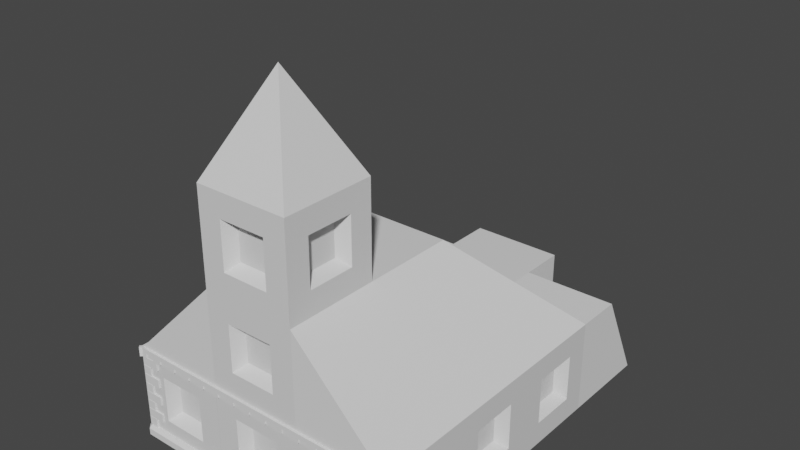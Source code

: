 # Source: Modular_Thinking.blend  (saved by Blender 3.0.41; exported with 4.5.12 LTS)
import bpy
from mathutils import Matrix  # noqa: F401  (used for matrix-valued properties, if any)

bpy.ops.wm.read_factory_settings(use_empty=True)
scene = bpy.context.scene
scene.name = 'Scene'

# ---- collections
col_collection = bpy.data.collections.new('Collection'); scene.collection.children.link(col_collection)
col_source = bpy.data.collections.new('Source'); scene.collection.children.link(col_source)

# ---- materials (node trees are filled in below, after node groups)
mat_material = bpy.data.materials.new('Material')
mat_material.alpha_threshold = 0.0
mat_material.use_transparent_shadow = False
mat_material.line_color = (0.0, 0.0, 0.0, 1.0)

# ---- material node trees
mat_material.use_nodes = True; mat_material.node_tree.nodes.clear()
_N = mat_material.node_tree.nodes; _L = mat_material.node_tree.links
n0 = _N.new('ShaderNodeOutputMaterial'); n0.name = 'Material Output'; n0.location = (300, 300)
n1 = _N.new('ShaderNodeBsdfPrincipled'); n1.name = 'Principled BSDF'; n1.location = (10, 300)
n1.distribution = 'GGX'
n1.subsurface_method = 'BURLEY'
n1.inputs[2].default_value = 0.4
n1.inputs[3].default_value = 1.45
n1.inputs[27].default_value = (0.0, 0.0, 0.0, 1.0)
n1.inputs[28].default_value = 1.0
_L.new(n1.outputs[0], n0.inputs[0])
n0.is_active_output = True

# ---- world
world_world = bpy.data.worlds.new('World'); scene.world = world_world
world_world.use_nodes = True; world_world.node_tree.nodes.clear()
_N = world_world.node_tree.nodes; _L = world_world.node_tree.links
n0 = _N.new('ShaderNodeOutputWorld'); n0.name = 'World Output'; n0.location = (300, 300)
n1 = _N.new('ShaderNodeBackground'); n1.name = 'Background'; n1.location = (10, 300)
n1.inputs[0].default_value = (0.05088, 0.05088, 0.05088, 1.0)
_L.new(n1.outputs[0], n0.inputs[0])
n0.is_active_output = True
world_world.color = (0.05088, 0.05088, 0.05088)
world_world.use_sun_shadow = False
world_world.sun_shadow_jitter_overblur = 0.0

# ---- meshes
me_cube_005 = bpy.data.meshes.new('Cube.005')
me_cube_005.from_pydata([(1.0, 1.0, 2.0), (1.0, 1.0, 0.0), (1.0, -1.0, 2.0), (1.0, -1.0, 0.0), (1.0, 0.5, 0.5), (1.0, 0.5, 1.5), (1.0, -0.5, 1.5), (1.0, -0.5, 0.5), (1.0, 0.5, 1.5), (1.0, 0.5, 0.5), (1.0, -0.5, 0.5), (1.0, -0.5, 1.5), (0.7596, 0.3448, 1.345), (0.7596, 0.3448, 0.6552), (0.7596, -0.3448, 0.6552), (0.7596, -0.3448, 1.345)], [], [(4, 5, 8, 9), (1, 0, 5, 4), (0, 2, 6, 5), (2, 3, 7, 6), (3, 1, 4, 7), (7, 4, 9, 10), (5, 6, 11, 8), (6, 7, 10, 11), (13, 12, 15, 14), (9, 8, 12, 13), (10, 9, 13, 14), (8, 11, 15, 12), (11, 10, 14, 15)])
_uv = me_cube_005.uv_layers.new(name='UVMap')
_uv.uv.foreach_set('vector', [0.4375, 0.5625, 0.5625, 0.5625, 0.5625, 0.5625, 0.4375, 0.5625, 0.375, 0.5, 0.625, 0.5, 0.5625, 0.5625, 0.4375, 0.5625, 0.625, 0.5, 0.625, 0.75, 0.5625, 0.6875, 0.5625, 0.5625, 0.625, 0.75, 0.375, 0.75, 0.4375, 0.6875, 0.5625, 0.6875, 0.375, 0.75, 0.375, 0.5, 0.4375, 0.5625, 0.4375, 0.6875, 0.4375, 0.6875, 0.4375, 0.5625, 0.4375, 0.5625, 0.4375, 0.6875, 0.5625, 0.5625, 0.5625, 0.6875, 0.5625, 0.6875, 0.5625, 0.5625, 0.5625, 0.6875, 0.4375, 0.6875, 0.4375, 0.6875, 0.5625, 0.6875, 0.4375, 0.5625, 0.5625, 0.5625, 0.5625, 0.6875, 0.4375, 0.6875, 0.4375, 0.5625, 0.5625, 0.5625, 0.5625, 0.5625, 0.4375, 0.5625, 0.4375, 0.6875, 0.4375, 0.5625, 0.4375, 0.5625, 0.4375, 0.6875, 0.5625, 0.5625, 0.5625, 0.6875, 0.5625, 0.6875, 0.5625, 0.5625, 0.5625, 0.6875, 0.4375, 0.6875, 0.4375, 0.6875, 0.5625, 0.6875])
me_cube_005.materials.append(mat_material)
me_cube_005.use_remesh_preserve_volume = False
me_cube_005.use_remesh_preserve_attributes = False
me_cube_005.use_mirror_vertex_groups = False
me_cube_005.update()
me_cube_003 = bpy.data.meshes.new('Cube.003')
me_cube_003.from_pydata([(0.0, 0.0, 2.0), (1.0, 1.0, 0.0), (1.0, -1.0, 0.0), (-1.0, 1.0, 0.0), (-1.0, -1.0, 0.0)], [], [(2, 0, 4), (4, 0, 3), (1, 0, 2), (3, 0, 1)])
_uv = me_cube_003.uv_layers.new(name='UVMap')
_uv.uv.foreach_set('vector', [0.375, 0.75, 0.625, 1.0, 0.375, 1.0, 0.375, 0.0, 0.625, 0.25, 0.375, 0.25, 0.375, 0.5, 0.625, 0.75, 0.375, 0.75, 0.375, 0.25, 0.625, 0.5, 0.375, 0.5])
me_cube_003.materials.append(mat_material)
me_cube_003.use_remesh_preserve_volume = False
me_cube_003.use_remesh_preserve_attributes = False
me_cube_003.use_mirror_vertex_groups = False
me_cube_003.update()
me_cube_006 = bpy.data.meshes.new('Cube.006')
me_cube_006.from_pydata([(1.0, 1.0, 2.0), (1.0, 1.0, 0.0), (1.0, -1.0, 2.0), (1.0, -1.0, 0.0), (-1.0, 1.0, 2.0), (-1.0, 1.0, 0.0), (-1.0, -1.0, 2.0), (-1.0, -1.0, 0.0), (0.3333, 1.0, 0.0), (-0.3333, 1.0, 0.0), (0.3333, -1.0, 2.0), (-0.3333, -1.0, 2.0), (-0.3333, 1.0, 2.0), (0.3333, 1.0, 2.0), (1.0, 1.0, 1.4), (-1.0, -1.0, 1.4), (1.0, -1.0, 1.4), (-1.0, 1.0, 1.4), (-0.3333, 1.0, 1.4), (0.3333, 1.0, 1.4), (0.3333, 0.0, 0.0), (-0.3333, 0.0, 0.0), (-0.3333, 0.0, 1.4), (0.3333, 0.0, 1.4)], [], [(12, 4, 6, 11), (15, 6, 4, 17), (14, 0, 2, 16), (19, 13, 0, 14), (17, 4, 12, 18), (18, 12, 13, 19), (0, 13, 10, 2), (13, 12, 11, 10), (9, 18, 22, 21), (5, 17, 18, 9), (8, 19, 14, 1), (1, 14, 16, 3), (7, 15, 17, 5), (21, 22, 23, 20), (18, 19, 23, 22), (19, 8, 20, 23)])
_uv = me_cube_006.uv_layers.new(name='UVMap')
_uv.uv.foreach_set('vector', [0.7917, 0.5, 0.875, 0.5, 0.875, 0.75, 0.7917, 0.75, 0.55, 0.0, 0.625, 0.0, 0.625, 0.25, 0.55, 0.25, 0.55, 0.5, 0.625, 0.5, 0.625, 0.75, 0.55, 0.75, 0.55, 0.4167, 0.625, 0.4167, 0.625, 0.5, 0.55, 0.5, 0.55, 0.25, 0.625, 0.25, 0.625, 0.3333, 0.55, 0.3333, 0.55, 0.3333, 0.625, 0.3333, 0.625, 0.4167, 0.55, 0.4167, 0.625, 0.5, 0.7083, 0.5, 0.7083, 0.75, 0.625, 0.75, 0.7083, 0.5, 0.7917, 0.5, 0.7917, 0.75, 0.7083, 0.75, 0.375, 0.3333, 0.55, 0.3333, 0.55, 0.3333, 0.375, 0.3333, 0.375, 0.25, 0.55, 0.25, 0.55, 0.3333, 0.375, 0.3333, 0.375, 0.4167, 0.55, 0.4167, 0.55, 0.5, 0.375, 0.5, 0.375, 0.5, 0.55, 0.5, 0.55, 0.75, 0.375, 0.75, 0.375, 0.0, 0.55, 0.0, 0.55, 0.25, 0.375, 0.25, 0.375, 0.3333, 0.55, 0.3333, 0.55, 0.4167, 0.375, 0.4167, 0.55, 0.3333, 0.55, 0.4167, 0.55, 0.4167, 0.55, 0.3333, 0.55, 0.4167, 0.375, 0.4167, 0.375, 0.4167, 0.55, 0.4167])
me_cube_006.materials.append(mat_material)
me_cube_006.use_remesh_preserve_volume = False
me_cube_006.use_remesh_preserve_attributes = False
me_cube_006.use_mirror_vertex_groups = False
me_cube_006.update()
me_cube_014 = bpy.data.meshes.new('Cube.014')
me_cube_014.from_pydata([(-1.0, -1.0, 0.0), (-1.0, -1.0, 2.0), (-1.0, 1.0, 0.0), (-1.0, 0.0, 2.0), (1.0, -1.0, 0.0), (1.0, -1.0, 2.0), (1.0, 1.0, 0.0), (1.0, 0.0, 2.0)], [], [(0, 1, 3, 2), (2, 3, 7, 6), (6, 7, 5, 4), (7, 3, 1, 5)])
_uv = me_cube_014.uv_layers.new(name='UVMap')
_uv.uv.foreach_set('vector', [0.375, 0.0, 0.625, 0.0, 0.625, 0.25, 0.375, 0.25, 0.375, 0.25, 0.625, 0.25, 0.625, 0.5, 0.375, 0.5, 0.375, 0.5, 0.625, 0.5, 0.625, 0.75, 0.375, 0.75, 0.625, 0.5, 0.875, 0.5, 0.875, 0.75, 0.625, 0.75])
me_cube_014.use_remesh_fix_poles = True
me_cube_014.use_remesh_preserve_attributes = False
me_cube_014.update()
me_cube_015 = bpy.data.meshes.new('Cube.015')
me_cube_015.from_pydata([(1.0, 1.0, 0.0), (1.0, -1.0, 2.0), (1.0, -1.0, 0.0), (-1.0, 1.0, 0.0), (-1.0, -1.0, 2.0), (-1.0, -1.0, 0.0)], [], [(5, 4, 3), (0, 1, 2), (3, 4, 1, 0)])
_uv = me_cube_015.uv_layers.new(name='UVMap')
_uv.uv.foreach_set('vector', [0.375, 0.0, 0.625, 0.25, 0.375, 0.25, 0.375, 0.5, 0.625, 0.75, 0.375, 0.75, 0.375, 0.25, 0.625, 0.25, 0.625, 0.5, 0.375, 0.5])
me_cube_015.materials.append(mat_material)
me_cube_015.use_remesh_preserve_volume = False
me_cube_015.use_remesh_preserve_attributes = False
me_cube_015.use_mirror_vertex_groups = False
me_cube_015.update()
me_cube_017 = bpy.data.meshes.new('Cube.017')
me_cube_017.from_pydata([(-1.0, -1.0, 0.0), (-1.0, -1.0, 2.0), (-1.0, 1.0, 0.0), (-1.0, 1.0, 2.0), (1.0, -1.0, 0.0), (1.0, 1.0, 0.0)], [], [(2, 3, 5), (5, 3, 1, 4), (4, 1, 0)])
_uv = me_cube_017.uv_layers.new(name='UVMap')
_uv.uv.foreach_set('vector', [0.375, 0.25, 0.625, 0.5, 0.375, 0.5, 0.375, 0.5, 0.625, 0.5, 0.625, 0.75, 0.375, 0.75, 0.375, 0.75, 0.625, 1.0, 0.375, 1.0])
me_cube_017.use_remesh_fix_poles = True
me_cube_017.use_remesh_preserve_attributes = False
me_cube_017.update()
me_cube_021 = bpy.data.meshes.new('Cube.021')
me_cube_021.from_pydata([(-1.0, -1.0, 0.0), (-1.0, -1.0, 2.0), (-1.0, 1.0, 0.0), (1.0, -1.0, 0.0), (1.0, 1.0, 0.0)], [], [(0, 1, 2), (2, 1, 4), (4, 1, 3), (3, 1, 0)])
_uv = me_cube_021.uv_layers.new(name='UVMap')
_uv.uv.foreach_set('vector', [0.375, 0.0, 0.625, 0.25, 0.375, 0.25, 0.375, 0.25, 0.625, 0.5, 0.375, 0.5, 0.375, 0.5, 0.625, 0.75, 0.375, 0.75, 0.375, 0.75, 0.625, 1.0, 0.375, 1.0])
me_cube_021.use_remesh_fix_poles = True
me_cube_021.use_remesh_preserve_attributes = False
me_cube_021.update()
me_cube_002 = bpy.data.meshes.new('Cube.002')
me_cube_002.from_pydata([(1.0, 1.0, 2.0), (1.0, -1.0, 2.0), (-1.0, 1.0, 2.0), (-1.0, -1.0, 2.0)], [], [(0, 2, 3, 1)])
_uv = me_cube_002.uv_layers.new(name='UVMap')
_uv.uv.foreach_set('vector', [0.625, 0.5, 0.875, 0.5, 0.875, 0.75, 0.625, 0.75])
me_cube_002.materials.append(mat_material)
me_cube_002.use_remesh_preserve_volume = False
me_cube_002.use_remesh_preserve_attributes = False
me_cube_002.use_mirror_vertex_groups = False
me_cube_002.update()
me_cube_004 = bpy.data.meshes.new('Cube.004')
me_cube_004.from_pydata([(-1.0, -1.1, -2.235e-08), (-1.0, -1.0, 0.2), (-1.1, -1.0, -1.49e-08), (-1.0, -1.0, 0.2), (-1.0, -1.1, 0.1437), (-1.0, -1.044, 0.2), (-1.044, -1.0, 0.2), (-1.1, -1.0, 0.1437), (-0.8362, -1.024, 0.2), (-0.83, -1.024, 0.2062), (-0.8362, -1.03, 0.2062), (-0.83, -1.024, 0.3938), (-0.8362, -1.024, 0.4), (-0.8362, -1.03, 0.3938), (-1.024, -1.024, 0.2), (-1.024, -1.03, 0.2062), (-1.03, -1.024, 0.2062), (-1.024, -1.024, 0.4), (-1.03, -1.024, 0.3938), (-1.024, -1.03, 0.3938), (-0.8362, -0.6362, 0.2), (-0.8362, -0.63, 0.2062), (-0.83, -0.6362, 0.2062), (-0.8362, -0.6362, 0.4), (-0.83, -0.6362, 0.3938), (-0.8362, -0.63, 0.3938), (-1.024, -0.6362, 0.2), (-1.03, -0.6362, 0.2062), (-1.024, -0.63, 0.2062), (-1.024, -0.6362, 0.4), (-1.024, -0.63, 0.3938), (-1.03, -0.6362, 0.3938), (-1.024, -1.024, 0.4), (-1.024, -1.03, 0.4062), (-1.03, -1.024, 0.4062), (-1.024, -1.03, 0.5938), (-1.024, -1.024, 0.6), (-1.03, -1.024, 0.5938), (-1.024, -0.8362, 0.4), (-1.03, -0.8362, 0.4062), (-1.024, -0.83, 0.4062), (-1.024, -0.8362, 0.6), (-1.024, -0.83, 0.5938), (-1.03, -0.8362, 0.5938), (-0.6362, -1.024, 0.4), (-0.63, -1.024, 0.4062), (-0.6362, -1.03, 0.4062), (-0.6362, -1.024, 0.6), (-0.6362, -1.03, 0.5938), (-0.63, -1.024, 0.5938), (-0.6362, -0.8362, 0.4), (-0.6362, -0.83, 0.4062), (-0.63, -0.8362, 0.4062), (-0.6362, -0.8362, 0.6), (-0.63, -0.8362, 0.5938), (-0.6362, -0.83, 0.5938), (-0.8362, -1.024, 0.6), (-0.83, -1.024, 0.6062), (-0.8362, -1.03, 0.6062), (-0.83, -1.024, 0.7938), (-0.8362, -1.024, 0.8), (-0.8362, -1.03, 0.7938), (-1.024, -1.024, 0.6), (-1.024, -1.03, 0.6062), (-1.03, -1.024, 0.6062), (-1.024, -1.024, 0.8), (-1.03, -1.024, 0.7938), (-1.024, -1.03, 0.7938), (-0.8362, -0.6362, 0.6), (-0.8362, -0.63, 0.6062), (-0.83, -0.6362, 0.6062), (-0.8362, -0.6362, 0.8), (-0.83, -0.6362, 0.7938), (-0.8362, -0.63, 0.7938), (-1.024, -0.6362, 0.6), (-1.03, -0.6362, 0.6062), (-1.024, -0.63, 0.6062), (-1.024, -0.6362, 0.8), (-1.024, -0.63, 0.7938), (-1.03, -0.6362, 0.7938), (-1.024, -1.024, 0.8), (-1.024, -1.03, 0.8062), (-1.03, -1.024, 0.8062), (-1.024, -1.03, 0.9938), (-1.024, -1.024, 1.0), (-1.03, -1.024, 0.9938), (-1.024, -0.8362, 0.8), (-1.03, -0.8362, 0.8062), (-1.024, -0.83, 0.8062), (-1.024, -0.8362, 1.0), (-1.024, -0.83, 0.9938), (-1.03, -0.8362, 0.9938), (-0.6362, -1.024, 0.8), (-0.63, -1.024, 0.8062), (-0.6362, -1.03, 0.8062), (-0.6362, -1.024, 1.0), (-0.6362, -1.03, 0.9938), (-0.63, -1.024, 0.9938), (-0.6362, -0.8362, 0.8), (-0.6362, -0.83, 0.8062), (-0.63, -0.8362, 0.8062), (-0.6362, -0.8362, 1.0), (-0.63, -0.8362, 0.9938), (-0.6362, -0.83, 0.9938), (-0.8362, -1.024, 1.0), (-0.83, -1.024, 1.006), (-0.8362, -1.03, 1.006), (-0.83, -1.024, 1.194), (-0.8362, -1.024, 1.2), (-0.8362, -1.03, 1.194), (-1.024, -1.024, 1.0), (-1.024, -1.03, 1.006), (-1.03, -1.024, 1.006), (-1.024, -1.024, 1.2), (-1.03, -1.024, 1.194), (-1.024, -1.03, 1.194), (-0.8362, -0.6362, 1.0), (-0.8362, -0.63, 1.006), (-0.83, -0.6362, 1.006), (-0.8362, -0.6362, 1.2), (-0.83, -0.6362, 1.194), (-0.8362, -0.63, 1.194), (-1.024, -0.6362, 1.0), (-1.03, -0.6362, 1.006), (-1.024, -0.63, 1.006), (-1.024, -0.6362, 1.2), (-1.024, -0.63, 1.194), (-1.03, -0.6362, 1.194), (-1.024, -1.024, 1.2), (-1.024, -1.03, 1.206), (-1.03, -1.024, 1.206), (-1.024, -1.03, 1.394), (-1.024, -1.024, 1.4), (-1.03, -1.024, 1.394), (-1.024, -0.8362, 1.2), (-1.03, -0.8362, 1.206), (-1.024, -0.83, 1.206), (-1.024, -0.8362, 1.4), (-1.024, -0.83, 1.394), (-1.03, -0.8362, 1.394), (-0.6362, -1.024, 1.2), (-0.63, -1.024, 1.206), (-0.6362, -1.03, 1.206), (-0.6362, -1.024, 1.4), (-0.6362, -1.03, 1.394), (-0.63, -1.024, 1.394), (-0.6362, -0.8362, 1.2), (-0.6362, -0.83, 1.206), (-0.63, -0.8362, 1.206), (-0.6362, -0.8362, 1.4), (-0.63, -0.8362, 1.394), (-0.6362, -0.83, 1.394), (-0.8362, -1.024, 1.4), (-0.83, -1.024, 1.406), (-0.8362, -1.03, 1.406), (-0.83, -1.024, 1.594), (-0.8362, -1.024, 1.6), (-0.8362, -1.03, 1.594), (-1.024, -1.024, 1.4), (-1.024, -1.03, 1.406), (-1.03, -1.024, 1.406), (-1.024, -1.024, 1.6), (-1.03, -1.024, 1.594), (-1.024, -1.03, 1.594), (-0.8362, -0.6362, 1.4), (-0.8362, -0.63, 1.406), (-0.83, -0.6362, 1.406), (-0.8362, -0.6362, 1.6), (-0.83, -0.6362, 1.594), (-0.8362, -0.63, 1.594), (-1.024, -0.6362, 1.4), (-1.03, -0.6362, 1.406), (-1.024, -0.63, 1.406), (-1.024, -0.6362, 1.6), (-1.024, -0.63, 1.594), (-1.03, -0.6362, 1.594), (-1.024, -1.024, 1.6), (-1.024, -1.03, 1.606), (-1.03, -1.024, 1.606), (-1.024, -1.03, 1.794), (-1.024, -1.024, 1.8), (-1.03, -1.024, 1.794), (-1.024, -0.8362, 1.6), (-1.03, -0.8362, 1.606), (-1.024, -0.83, 1.606), (-1.024, -0.8362, 1.8), (-1.024, -0.83, 1.794), (-1.03, -0.8362, 1.794), (-0.6362, -1.024, 1.6), (-0.63, -1.024, 1.606), (-0.6362, -1.03, 1.606), (-0.6362, -1.024, 1.8), (-0.6362, -1.03, 1.794), (-0.63, -1.024, 1.794), (-0.6362, -0.8362, 1.6), (-0.6362, -0.83, 1.606), (-0.63, -0.8362, 1.606), (-0.6362, -0.8362, 1.8), (-0.63, -0.8362, 1.794), (-0.6362, -0.83, 1.794), (-1.0, -1.048, 1.8), (-1.0, -1.0, 2.0), (-1.0, -1.048, 1.9), (-1.0, -1.048, 2.0), (-1.048, -1.0, 1.8), (-1.048, -1.0, 1.9), (-1.048, -1.0, 2.0), (-1.0, -1.0, 1.8), (-1.039, -1.087, 1.8), (-1.039, -1.087, 1.9), (-1.039, -1.087, 2.0), (-1.087, -1.039, 1.9), (-1.087, -1.039, 1.8), (-1.087, -1.039, 2.0)], [], [(3, 5, 1, 6), (7, 4, 5, 6), (2, 0, 4, 7), (14, 26, 20, 8), (22, 24, 11, 9), (28, 30, 25, 21), (38, 50, 44, 32), (29, 17, 12, 23), (10, 13, 19, 15), (16, 18, 31, 27), (46, 48, 35, 33), (52, 54, 49, 45), (62, 74, 68, 56), (53, 41, 36, 47), (34, 37, 43, 39), (40, 42, 55, 51), (70, 72, 59, 57), (76, 78, 73, 69), (86, 98, 92, 80), (77, 65, 60, 71), (58, 61, 67, 63), (64, 66, 79, 75), (94, 96, 83, 81), (100, 102, 97, 93), (110, 122, 116, 104), (101, 89, 84, 95), (82, 85, 91, 87), (88, 90, 103, 99), (118, 120, 107, 105), (124, 126, 121, 117), (134, 146, 140, 128), (125, 113, 108, 119), (106, 109, 115, 111), (112, 114, 127, 123), (142, 144, 131, 129), (148, 150, 145, 141), (158, 170, 164, 152), (149, 137, 132, 143), (130, 133, 139, 135), (136, 138, 151, 147), (166, 168, 155, 153), (172, 174, 169, 165), (182, 194, 188, 176), (173, 161, 156, 167), (154, 157, 163, 159), (160, 162, 175, 171), (190, 192, 179, 177), (196, 198, 193, 189), (197, 185, 180, 191), (178, 181, 187, 183), (184, 186, 199, 195), (8, 9, 10), (11, 12, 13), (14, 15, 16), (17, 18, 19), (20, 21, 22), (23, 24, 25), (26, 27, 28), (29, 30, 31), (32, 33, 34), (35, 36, 37), (38, 39, 40), (41, 42, 43), (44, 45, 46), (47, 48, 49), (50, 51, 52), (53, 54, 55), (56, 57, 58), (59, 60, 61), (62, 63, 64), (65, 66, 67), (68, 69, 70), (71, 72, 73), (74, 75, 76), (77, 78, 79), (80, 81, 82), (83, 84, 85), (86, 87, 88), (89, 90, 91), (92, 93, 94), (95, 96, 97), (98, 99, 100), (101, 102, 103), (104, 105, 106), (107, 108, 109), (110, 111, 112), (113, 114, 115), (116, 117, 118), (119, 120, 121), (122, 123, 124), (125, 126, 127), (128, 129, 130), (131, 132, 133), (134, 135, 136), (137, 138, 139), (140, 141, 142), (143, 144, 145), (146, 147, 148), (149, 150, 151), (152, 153, 154), (155, 156, 157), (158, 159, 160), (161, 162, 163), (164, 165, 166), (167, 168, 169), (170, 171, 172), (173, 174, 175), (176, 177, 178), (179, 180, 181), (182, 183, 184), (185, 186, 187), (188, 189, 190), (191, 192, 193), (194, 195, 196), (197, 198, 199), (14, 8, 10, 15), (9, 11, 13, 10), (12, 17, 19, 13), (18, 16, 15, 19), (26, 14, 16, 27), (17, 29, 31, 18), (30, 28, 27, 31), (20, 26, 28, 21), (29, 23, 25, 30), (24, 22, 21, 25), (8, 20, 22, 9), (23, 12, 11, 24), (38, 32, 34, 39), (33, 35, 37, 34), (36, 41, 43, 37), (42, 40, 39, 43), (50, 38, 40, 51), (41, 53, 55, 42), (54, 52, 51, 55), (44, 50, 52, 45), (53, 47, 49, 54), (48, 46, 45, 49), (32, 44, 46, 33), (47, 36, 35, 48), (62, 56, 58, 63), (57, 59, 61, 58), (60, 65, 67, 61), (66, 64, 63, 67), (74, 62, 64, 75), (65, 77, 79, 66), (78, 76, 75, 79), (68, 74, 76, 69), (77, 71, 73, 78), (72, 70, 69, 73), (56, 68, 70, 57), (71, 60, 59, 72), (86, 80, 82, 87), (81, 83, 85, 82), (84, 89, 91, 85), (90, 88, 87, 91), (98, 86, 88, 99), (89, 101, 103, 90), (102, 100, 99, 103), (92, 98, 100, 93), (101, 95, 97, 102), (96, 94, 93, 97), (80, 92, 94, 81), (95, 84, 83, 96), (110, 104, 106, 111), (105, 107, 109, 106), (108, 113, 115, 109), (114, 112, 111, 115), (122, 110, 112, 123), (113, 125, 127, 114), (126, 124, 123, 127), (116, 122, 124, 117), (125, 119, 121, 126), (120, 118, 117, 121), (104, 116, 118, 105), (119, 108, 107, 120), (134, 128, 130, 135), (129, 131, 133, 130), (132, 137, 139, 133), (138, 136, 135, 139), (146, 134, 136, 147), (137, 149, 151, 138), (150, 148, 147, 151), (140, 146, 148, 141), (149, 143, 145, 150), (144, 142, 141, 145), (128, 140, 142, 129), (143, 132, 131, 144), (158, 152, 154, 159), (153, 155, 157, 154), (156, 161, 163, 157), (162, 160, 159, 163), (170, 158, 160, 171), (161, 173, 175, 162), (174, 172, 171, 175), (164, 170, 172, 165), (173, 167, 169, 174), (168, 166, 165, 169), (152, 164, 166, 153), (167, 156, 155, 168), (182, 176, 178, 183), (177, 179, 181, 178), (180, 185, 187, 181), (186, 184, 183, 187), (194, 182, 184, 195), (185, 197, 199, 186), (198, 196, 195, 199), (188, 194, 196, 189), (197, 191, 193, 198), (192, 190, 189, 193), (176, 188, 190, 177), (191, 180, 179, 192), (207, 200, 204), (205, 204, 212, 211), (204, 200, 208, 212), (201, 206, 203), (208, 209, 211, 212), (209, 210, 213, 211), (202, 203, 210, 209), (200, 202, 209, 208), (206, 205, 211, 213), (203, 206, 213, 210)])
_uv = me_cube_004.uv_layers.new(name='UVMap')
_uv.uv.foreach_set('vector', [0.625, 0.5, 0.875, 0.6092, 0.875, 0.5, 0.625, 0.6092, 0.5546, 0.75, 0.5546, 1.0, 0.625, 1.0, 0.625, 0.75, 0.375, 0.75, 0.375, 1.0, 0.5546, 1.0, 0.5546, 0.75, 0.1289, 0.5078, 0.3711, 0.5078, 0.3711, 0.7422, 0.1289, 0.7422, 0.3828, 0.7539, 0.6172, 0.7539, 0.6172, 0.9961, 0.3828, 0.9961, 0.3828, 0.5078, 0.6172, 0.5078, 0.6172, 0.7422, 0.3828, 0.7422, 0.1289, 0.5078, 0.3711, 0.5078, 0.3711, 0.7422, 0.1289, 0.7422, 0.6289, 0.5078, 0.8711, 0.5078, 0.8711, 0.7422, 0.6289, 0.7422, 0.3828, 0.007769, 0.6172, 0.007769, 0.6172, 0.2422, 0.3828, 0.2422, 0.3828, 0.2539, 0.6172, 0.2539, 0.6172, 0.4961, 0.3828, 0.4961, 0.3828, 0.7539, 0.6172, 0.7539, 0.6172, 0.9961, 0.3828, 0.9961, 0.3828, 0.5078, 0.6172, 0.5078, 0.6172, 0.7422, 0.3828, 0.7422, 0.1289, 0.5078, 0.3711, 0.5078, 0.3711, 0.7422, 0.1289, 0.7422, 0.6289, 0.5078, 0.8711, 0.5078, 0.8711, 0.7422, 0.6289, 0.7422, 0.3828, 0.007769, 0.6172, 0.007769, 0.6172, 0.2422, 0.3828, 0.2422, 0.3828, 0.2539, 0.6172, 0.2539, 0.6172, 0.4961, 0.3828, 0.4961, 0.3828, 0.7539, 0.6172, 0.7539, 0.6172, 0.9961, 0.3828, 0.9961, 0.3828, 0.5078, 0.6172, 0.5078, 0.6172, 0.7422, 0.3828, 0.7422, 0.1289, 0.5078, 0.3711, 0.5078, 0.3711, 0.7422, 0.1289, 0.7422, 0.6289, 0.5078, 0.8711, 0.5078, 0.8711, 0.7422, 0.6289, 0.7422, 0.3828, 0.007769, 0.6172, 0.007769, 0.6172, 0.2422, 0.3828, 0.2422, 0.3828, 0.2539, 0.6172, 0.2539, 0.6172, 0.4961, 0.3828, 0.4961, 0.3828, 0.7539, 0.6172, 0.7539, 0.6172, 0.9961, 0.3828, 0.9961, 0.3828, 0.5078, 0.6172, 0.5078, 0.6172, 0.7422, 0.3828, 0.7422, 0.1289, 0.5078, 0.3711, 0.5078, 0.3711, 0.7422, 0.1289, 0.7422, 0.6289, 0.5078, 0.8711, 0.5078, 0.8711, 0.7422, 0.6289, 0.7422, 0.3828, 0.007769, 0.6172, 0.007769, 0.6172, 0.2422, 0.3828, 0.2422, 0.3828, 0.2539, 0.6172, 0.2539, 0.6172, 0.4961, 0.3828, 0.4961, 0.3828, 0.7539, 0.6172, 0.7539, 0.6172, 0.9961, 0.3828, 0.9961, 0.3828, 0.5078, 0.6172, 0.5078, 0.6172, 0.7422, 0.3828, 0.7422, 0.1289, 0.5078, 0.3711, 0.5078, 0.3711, 0.7422, 0.1289, 0.7422, 0.6289, 0.5078, 0.8711, 0.5078, 0.8711, 0.7422, 0.6289, 0.7422, 0.3828, 0.007769, 0.6172, 0.007769, 0.6172, 0.2422, 0.3828, 0.2422, 0.3828, 0.2539, 0.6172, 0.2539, 0.6172, 0.4961, 0.3828, 0.4961, 0.3828, 0.7539, 0.6172, 0.7539, 0.6172, 0.9961, 0.3828, 0.9961, 0.3828, 0.5078, 0.6172, 0.5078, 0.6172, 0.7422, 0.3828, 0.7422, 0.1289, 0.5078, 0.3711, 0.5078, 0.3711, 0.7422, 0.1289, 0.7422, 0.6289, 0.5078, 0.8711, 0.5078, 0.8711, 0.7422, 0.6289, 0.7422, 0.3828, 0.007769, 0.6172, 0.007769, 0.6172, 0.2422, 0.3828, 0.2422, 0.3828, 0.2539, 0.6172, 0.2539, 0.6172, 0.4961, 0.3828, 0.4961, 0.3828, 0.7539, 0.6172, 0.7539, 0.6172, 0.9961, 0.3828, 0.9961, 0.3828, 0.5078, 0.6172, 0.5078, 0.6172, 0.7422, 0.3828, 0.7422, 0.1289, 0.5078, 0.3711, 0.5078, 0.3711, 0.7422, 0.1289, 0.7422, 0.6289, 0.5078, 0.8711, 0.5078, 0.8711, 0.7422, 0.6289, 0.7422, 0.3828, 0.007769, 0.6172, 0.007769, 0.6172, 0.2422, 0.3828, 0.2422, 0.3828, 0.2539, 0.6172, 0.2539, 0.6172, 0.4961, 0.3828, 0.4961, 0.3828, 0.7539, 0.6172, 0.7539, 0.6172, 0.9961, 0.3828, 0.9961, 0.3828, 0.5078, 0.6172, 0.5078, 0.6172, 0.7422, 0.3828, 0.7422, 0.6289, 0.5078, 0.8711, 0.5078, 0.8711, 0.7422, 0.6289, 0.7422, 0.3828, 0.007769, 0.6172, 0.007769, 0.6172, 0.2422, 0.3828, 0.2422, 0.3828, 0.2539, 0.6172, 0.2539, 0.6172, 0.4961, 0.3828, 0.4961, 0.1289, 0.7422, 0.1289, 0.75, 0.125, 0.7422, 0.6172, 0.9961, 0.625, 0.9961, 0.6172, 1.0, 0.1289, 0.5078, 0.125, 0.5078, 0.1289, 0.5, 0.625, 0.2539, 0.6172, 0.25, 0.6172, 0.25, 0.3711, 0.7422, 0.375, 0.7422, 0.3711, 0.75, 0.625, 0.7539, 0.6172, 0.75, 0.6172, 0.75, 0.3711, 0.5078, 0.3711, 0.5, 0.375, 0.5078, 0.625, 0.5078, 0.6172, 0.5, 0.6172, 0.5, 0.1289, 0.7422, 0.1289, 0.75, 0.125, 0.7422, 0.6172, 0.9961, 0.625, 0.9961, 0.6172, 1.0, 0.1289, 0.5078, 0.125, 0.5078, 0.1289, 0.5, 0.625, 0.2539, 0.625, 0.2539, 0.6172, 0.25, 0.3711, 0.7422, 0.375, 0.7422, 0.3711, 0.75, 0.625, 0.7539, 0.625, 0.7539, 0.6172, 0.75, 0.3711, 0.5078, 0.3711, 0.5, 0.375, 0.5078, 0.625, 0.5078, 0.625, 0.5078, 0.6172, 0.5, 0.1289, 0.7422, 0.1289, 0.75, 0.125, 0.7422, 0.6172, 0.9961, 0.625, 0.9961, 0.6172, 1.0, 0.1289, 0.5078, 0.125, 0.5078, 0.1289, 0.5, 0.625, 0.2539, 0.625, 0.2539, 0.6172, 0.25, 0.3711, 0.7422, 0.375, 0.7422, 0.3711, 0.75, 0.625, 0.7539, 0.625, 0.7539, 0.6172, 0.75, 0.3711, 0.5078, 0.3711, 0.5, 0.375, 0.5078, 0.625, 0.5078, 0.625, 0.5078, 0.6172, 0.5, 0.1289, 0.7422, 0.1289, 0.75, 0.125, 0.7422, 0.6172, 0.9961, 0.625, 0.9961, 0.6172, 1.0, 0.1289, 0.5078, 0.125, 0.5078, 0.1289, 0.5, 0.625, 0.2539, 0.625, 0.2539, 0.6172, 0.25, 0.3711, 0.7422, 0.375, 0.7422, 0.3711, 0.75, 0.625, 0.7539, 0.625, 0.7539, 0.6172, 0.75, 0.3711, 0.5078, 0.3711, 0.5, 0.375, 0.5078, 0.625, 0.5078, 0.625, 0.5078, 0.6172, 0.5, 0.1289, 0.7422, 0.1289, 0.75, 0.125, 0.7422, 0.6172, 0.9961, 0.625, 0.9961, 0.6172, 1.0, 0.1289, 0.5078, 0.125, 0.5078, 0.1289, 0.5, 0.625, 0.2539, 0.625, 0.2539, 0.6172, 0.25, 0.3711, 0.7422, 0.375, 0.7422, 0.3711, 0.75, 0.625, 0.7539, 0.625, 0.7539, 0.6172, 0.75, 0.3711, 0.5078, 0.3711, 0.5, 0.375, 0.5078, 0.625, 0.5078, 0.625, 0.5078, 0.6172, 0.5, 0.1289, 0.7422, 0.1289, 0.75, 0.125, 0.7422, 0.6172, 0.9961, 0.625, 0.9961, 0.6172, 1.0, 0.1289, 0.5078, 0.125, 0.5078, 0.1289, 0.5, 0.625, 0.2539, 0.625, 0.2539, 0.6172, 0.25, 0.3711, 0.7422, 0.375, 0.7422, 0.3711, 0.75, 0.625, 0.7539, 0.625, 0.7539, 0.6172, 0.75, 0.3711, 0.5078, 0.3711, 0.5, 0.375, 0.5078, 0.625, 0.5078, 0.625, 0.5078, 0.6172, 0.5, 0.1289, 0.7422, 0.1289, 0.75, 0.125, 0.7422, 0.6172, 0.9961, 0.625, 0.9961, 0.6172, 1.0, 0.1289, 0.5078, 0.125, 0.5078, 0.1289, 0.5, 0.625, 0.2539, 0.625, 0.2539, 0.6172, 0.25, 0.3711, 0.7422, 0.375, 0.7422, 0.3711, 0.75, 0.625, 0.7539, 0.625, 0.7539, 0.6172, 0.75, 0.3711, 0.5078, 0.3711, 0.5, 0.375, 0.5078, 0.625, 0.5078, 0.625, 0.5078, 0.6172, 0.5, 0.1289, 0.7422, 0.1289, 0.75, 0.125, 0.7422, 0.6172, 0.9961, 0.625, 0.9961, 0.6172, 1.0, 0.1289, 0.5078, 0.125, 0.5078, 0.1289, 0.5, 0.625, 0.2539, 0.625, 0.2539, 0.6172, 0.25, 0.3711, 0.7422, 0.375, 0.7422, 0.3711, 0.75, 0.625, 0.7539, 0.625, 0.7539, 0.6172, 0.75, 0.3711, 0.5078, 0.3711, 0.5, 0.375, 0.5078, 0.625, 0.5078, 0.625, 0.5078, 0.6172, 0.5, 0.1289, 0.5078, 0.1289, 0.7422, 0.125, 0.7422, 0.125, 0.5078, 0.3828, 0.0, 0.6172, 0.0, 0.6172, 0.007769, 0.3828, 0.007769, 0.625, 0.007769, 0.625, 0.2422, 0.6172, 0.2422, 0.6172, 0.007769, 0.6172, 0.2539, 0.3828, 0.2539, 0.3828, 0.2422, 0.6172, 0.2422, 0.3711, 0.5078, 0.1289, 0.5078, 0.1289, 0.5, 0.3711, 0.5, 0.625, 0.2539, 0.625, 0.4961, 0.6172, 0.4961, 0.6172, 0.2539, 0.6172, 0.5078, 0.3828, 0.5078, 0.3828, 0.4961, 0.6172, 0.4961, 0.3711, 0.7422, 0.3711, 0.5078, 0.3828, 0.5078, 0.3828, 0.7422, 0.6289, 0.5078, 0.6289, 0.7422, 0.6172, 0.7422, 0.6172, 0.5078, 0.6172, 0.7539, 0.3828, 0.7539, 0.3828, 0.7422, 0.6172, 0.7422, 0.1289, 0.7422, 0.3711, 0.7422, 0.3711, 0.75, 0.1289, 0.75, 0.625, 0.7539, 0.625, 0.9961, 0.6172, 0.9961, 0.6172, 0.7539, 0.1289, 0.5078, 0.1289, 0.7422, 0.125, 0.7422, 0.125, 0.5078, 0.3828, 0.0, 0.6172, 0.0, 0.6172, 0.007769, 0.3828, 0.007769, 0.625, 0.007769, 0.625, 0.2422, 0.6172, 0.2422, 0.6172, 0.007769, 0.6172, 0.2539, 0.3828, 0.2539, 0.3828, 0.2422, 0.6172, 0.2422, 0.3711, 0.5078, 0.1289, 0.5078, 0.1289, 0.5, 0.3711, 0.5, 0.625, 0.2539, 0.625, 0.4961, 0.6172, 0.4961, 0.6172, 0.2539, 0.6172, 0.5078, 0.3828, 0.5078, 0.3828, 0.4961, 0.6172, 0.4961, 0.3711, 0.7422, 0.3711, 0.5078, 0.3828, 0.5078, 0.3828, 0.7422, 0.6289, 0.5078, 0.6289, 0.7422, 0.6172, 0.7422, 0.6172, 0.5078, 0.6172, 0.7539, 0.3828, 0.7539, 0.3828, 0.7422, 0.6172, 0.7422, 0.1289, 0.7422, 0.3711, 0.7422, 0.3711, 0.75, 0.1289, 0.75, 0.625, 0.7539, 0.625, 0.9961, 0.6172, 0.9961, 0.6172, 0.7539, 0.1289, 0.5078, 0.1289, 0.7422, 0.125, 0.7422, 0.125, 0.5078, 0.3828, 0.0, 0.6172, 0.0, 0.6172, 0.007769, 0.3828, 0.007769, 0.625, 0.007769, 0.625, 0.2422, 0.6172, 0.2422, 0.6172, 0.007769, 0.6172, 0.2539, 0.3828, 0.2539, 0.3828, 0.2422, 0.6172, 0.2422, 0.3711, 0.5078, 0.1289, 0.5078, 0.1289, 0.5, 0.3711, 0.5, 0.625, 0.2539, 0.625, 0.4961, 0.6172, 0.4961, 0.6172, 0.2539, 0.6172, 0.5078, 0.3828, 0.5078, 0.3828, 0.4961, 0.6172, 0.4961, 0.3711, 0.7422, 0.3711, 0.5078, 0.3828, 0.5078, 0.3828, 0.7422, 0.6289, 0.5078, 0.6289, 0.7422, 0.6172, 0.7422, 0.6172, 0.5078, 0.6172, 0.7539, 0.3828, 0.7539, 0.3828, 0.7422, 0.6172, 0.7422, 0.1289, 0.7422, 0.3711, 0.7422, 0.3711, 0.75, 0.1289, 0.75, 0.625, 0.7539, 0.625, 0.9961, 0.6172, 0.9961, 0.6172, 0.7539, 0.1289, 0.5078, 0.1289, 0.7422, 0.125, 0.7422, 0.125, 0.5078, 0.3828, 0.0, 0.6172, 0.0, 0.6172, 0.007769, 0.3828, 0.007769, 0.625, 0.007769, 0.625, 0.2422, 0.6172, 0.2422, 0.6172, 0.007769, 0.6172, 0.2539, 0.3828, 0.2539, 0.3828, 0.2422, 0.6172, 0.2422, 0.3711, 0.5078, 0.1289, 0.5078, 0.1289, 0.5, 0.3711, 0.5, 0.625, 0.2539, 0.625, 0.4961, 0.6172, 0.4961, 0.6172, 0.2539, 0.6172, 0.5078, 0.3828, 0.5078, 0.3828, 0.4961, 0.6172, 0.4961, 0.3711, 0.7422, 0.3711, 0.5078, 0.3828, 0.5078, 0.3828, 0.7422, 0.6289, 0.5078, 0.6289, 0.7422, 0.6172, 0.7422, 0.6172, 0.5078, 0.6172, 0.7539, 0.3828, 0.7539, 0.3828, 0.7422, 0.6172, 0.7422, 0.1289, 0.7422, 0.3711, 0.7422, 0.3711, 0.75, 0.1289, 0.75, 0.625, 0.7539, 0.625, 0.9961, 0.6172, 0.9961, 0.6172, 0.7539, 0.1289, 0.5078, 0.1289, 0.7422, 0.125, 0.7422, 0.125, 0.5078, 0.3828, 0.0, 0.6172, 0.0, 0.6172, 0.007769, 0.3828, 0.007769, 0.625, 0.007769, 0.625, 0.2422, 0.6172, 0.2422, 0.6172, 0.007769, 0.6172, 0.2539, 0.3828, 0.2539, 0.3828, 0.2422, 0.6172, 0.2422, 0.3711, 0.5078, 0.1289, 0.5078, 0.1289, 0.5, 0.3711, 0.5, 0.625, 0.2539, 0.625, 0.4961, 0.6172, 0.4961, 0.6172, 0.2539, 0.6172, 0.5078, 0.3828, 0.5078, 0.3828, 0.4961, 0.6172, 0.4961, 0.3711, 0.7422, 0.3711, 0.5078, 0.3828, 0.5078, 0.3828, 0.7422, 0.6289, 0.5078, 0.6289, 0.7422, 0.6172, 0.7422, 0.6172, 0.5078, 0.6172, 0.7539, 0.3828, 0.7539, 0.3828, 0.7422, 0.6172, 0.7422, 0.1289, 0.7422, 0.3711, 0.7422, 0.3711, 0.75, 0.1289, 0.75, 0.625, 0.7539, 0.625, 0.9961, 0.6172, 0.9961, 0.6172, 0.7539, 0.1289, 0.5078, 0.1289, 0.7422, 0.125, 0.7422, 0.125, 0.5078, 0.3828, 0.0, 0.6172, 0.0, 0.6172, 0.007769, 0.3828, 0.007769, 0.625, 0.007769, 0.625, 0.2422, 0.6172, 0.2422, 0.6172, 0.007769, 0.6172, 0.2539, 0.3828, 0.2539, 0.3828, 0.2422, 0.6172, 0.2422, 0.3711, 0.5078, 0.1289, 0.5078, 0.1289, 0.5, 0.3711, 0.5, 0.625, 0.2539, 0.625, 0.4961, 0.6172, 0.4961, 0.6172, 0.2539, 0.6172, 0.5078, 0.3828, 0.5078, 0.3828, 0.4961, 0.6172, 0.4961, 0.3711, 0.7422, 0.3711, 0.5078, 0.3828, 0.5078, 0.3828, 0.7422, 0.6289, 0.5078, 0.6289, 0.7422, 0.6172, 0.7422, 0.6172, 0.5078, 0.6172, 0.7539, 0.3828, 0.7539, 0.3828, 0.7422, 0.6172, 0.7422, 0.1289, 0.7422, 0.3711, 0.7422, 0.3711, 0.75, 0.1289, 0.75, 0.625, 0.7539, 0.625, 0.9961, 0.6172, 0.9961, 0.6172, 0.7539, 0.1289, 0.5078, 0.1289, 0.7422, 0.125, 0.7422, 0.125, 0.5078, 0.3828, 0.0, 0.6172, 0.0, 0.6172, 0.007769, 0.3828, 0.007769, 0.625, 0.007769, 0.625, 0.2422, 0.6172, 0.2422, 0.6172, 0.007769, 0.6172, 0.2539, 0.3828, 0.2539, 0.3828, 0.2422, 0.6172, 0.2422, 0.3711, 0.5078, 0.1289, 0.5078, 0.1289, 0.5, 0.3711, 0.5, 0.625, 0.2539, 0.625, 0.4961, 0.6172, 0.4961, 0.6172, 0.2539, 0.6172, 0.5078, 0.3828, 0.5078, 0.3828, 0.4961, 0.6172, 0.4961, 0.3711, 0.7422, 0.3711, 0.5078, 0.3828, 0.5078, 0.3828, 0.7422, 0.6289, 0.5078, 0.6289, 0.7422, 0.6172, 0.7422, 0.6172, 0.5078, 0.6172, 0.7539, 0.3828, 0.7539, 0.3828, 0.7422, 0.6172, 0.7422, 0.1289, 0.7422, 0.3711, 0.7422, 0.3711, 0.75, 0.1289, 0.75, 0.625, 0.7539, 0.625, 0.9961, 0.6172, 0.9961, 0.6172, 0.7539, 0.1289, 0.5078, 0.1289, 0.7422, 0.125, 0.7422, 0.125, 0.5078, 0.3828, 0.0, 0.6172, 0.0, 0.6172, 0.007769, 0.3828, 0.007769, 0.625, 0.007769, 0.625, 0.2422, 0.6172, 0.2422, 0.6172, 0.007769, 0.6172, 0.2539, 0.3828, 0.2539, 0.3828, 0.2422, 0.6172, 0.2422, 0.3711, 0.5078, 0.1289, 0.5078, 0.1289, 0.5, 0.3711, 0.5, 0.625, 0.2539, 0.625, 0.4961, 0.6172, 0.4961, 0.6172, 0.2539, 0.6172, 0.5078, 0.3828, 0.5078, 0.3828, 0.4961, 0.6172, 0.4961, 0.3711, 0.7422, 0.3711, 0.5078, 0.3828, 0.5078, 0.3828, 0.7422, 0.6289, 0.5078, 0.6289, 0.7422, 0.6172, 0.7422, 0.6172, 0.5078, 0.6172, 0.7539, 0.3828, 0.7539, 0.3828, 0.7422, 0.6172, 0.7422, 0.1289, 0.7422, 0.3711, 0.7422, 0.3711, 0.75, 0.1289, 0.75, 0.625, 0.7539, 0.625, 0.9961, 0.6172, 0.9961, 0.6172, 0.7539, 0.375, 0.5, 0.375, 1.0, 0.375, 0.75, 0.0, 0.0, 0.0, 0.0, 0.0, 0.0, 0.0, 0.0, 0.375, 0.75, 0.375, 1.0, 0.375, 1.0, 0.375, 0.75, 0.625, 0.5, 0.625, 0.75, 0.875, 0.75, 0.375, 1.0, 0.5, 1.0, 0.5, 0.75, 0.375, 0.75, 0.5, 1.0, 0.875, 0.75, 0.625, 0.75, 0.5, 0.75, 0.0, 0.0, 0.0, 0.0, 0.0, 0.0, 0.0, 0.0, 0.0, 0.0, 0.0, 0.0, 0.0, 0.0, 0.0, 0.0, 0.0, 0.0, 0.0, 0.0, 0.0, 0.0, 0.0, 0.0, 0.875, 0.75, 0.625, 0.75, 0.625, 0.75, 0.875, 0.75])
me_cube_004.use_remesh_fix_poles = True
me_cube_004.use_remesh_preserve_attributes = False
me_cube_004.update()
me_cube_001 = bpy.data.meshes.new('Cube.001')
me_cube_001.from_pydata([(-1.0, -1.1, -2.235e-08), (-1.0, -1.0, 0.2), (1.0, -1.1, -2.235e-08), (1.0, -1.0, 0.2), (-1.0, -1.0, 0.2), (-1.0, -1.1, 0.1437), (-1.0, -1.044, 0.2), (1.0, -1.044, 0.2), (1.0, -1.1, 0.1437)], [], [(3, 1, 6, 7), (7, 6, 5, 8), (2, 8, 5, 0)])
_uv = me_cube_001.uv_layers.new(name='UVMap')
_uv.uv.foreach_set('vector', [0.625, 0.5, 0.875, 0.5, 0.875, 0.6092, 0.625, 0.6092, 0.625, 0.75, 0.625, 1.0, 0.5546, 1.0, 0.5546, 0.75, 0.375, 0.75, 0.5546, 0.75, 0.5546, 1.0, 0.375, 1.0])
me_cube_001.use_remesh_fix_poles = True
me_cube_001.use_remesh_preserve_attributes = False
me_cube_001.update()
me_cube_007 = bpy.data.meshes.new('Cube.007')
me_cube_007.from_pydata([(-1.0, -1.1, -2.235e-08), (-1.0, -1.0, 0.2), (1.0, -1.1, -2.235e-08), (1.0, -1.0, 0.2), (-1.0, -1.0, 0.2), (-1.0, -1.1, 0.1437), (-1.0, -1.044, 0.2), (1.0, -1.044, 0.2), (1.0, -1.1, 0.1437)], [], [(3, 1, 6, 7), (7, 6, 5, 8), (2, 8, 5, 0)])
_uv = me_cube_007.uv_layers.new(name='UVMap')
_uv.uv.foreach_set('vector', [0.625, 0.5, 0.875, 0.5, 0.875, 0.6092, 0.625, 0.6092, 0.625, 0.75, 0.625, 1.0, 0.5546, 1.0, 0.5546, 0.75, 0.375, 0.75, 0.5546, 0.75, 0.5546, 1.0, 0.375, 1.0])
me_cube_007.use_remesh_fix_poles = True
me_cube_007.use_remesh_preserve_attributes = False
me_cube_007.update()
me_cube_008 = bpy.data.meshes.new('Cube.008')
me_cube_008.from_pydata([(-1.0, -1.048, 1.8), (-1.0, -1.0, 2.0), (1.0, -1.048, 2.0), (1.0, -1.0, 2.0), (-1.0, -1.048, 1.9), (0.9, -1.0, 1.8), (0.8, -1.0, 1.8), (0.7, -1.0, 1.8), (0.6, -1.0, 1.8), (0.5, -1.0, 1.8), (0.4, -1.0, 1.8), (-0.6, -1.0, 1.8), (-0.7, -1.0, 1.8), (-0.8, -1.0, 1.8), (-0.9, -1.0, 1.8), (-0.8, -1.0, 2.0), (-0.7, -1.0, 2.0), (-0.6, -1.0, 2.0), (-0.5, -1.0, 2.0), (-0.4, -1.0, 2.0), (-0.2, -1.0, 2.0), (-0.1, -1.0, 2.0), (0.4, -1.0, 2.0), (0.5, -1.0, 2.0), (0.6, -1.0, 2.0), (0.7, -1.0, 2.0), (-0.9, -1.048, 1.8), (-0.7, -1.048, 1.8), (-0.6, -1.048, 1.8), (-0.3, -1.048, 1.8), (-0.2, -1.048, 1.8), (-0.1, -1.048, 1.8), (0.3, -1.048, 1.8), (0.9, -1.048, 1.8), (0.1, -1.048, 2.0), (-5.96e-08, -1.048, 2.0), (-0.1, -1.048, 2.0), (-0.3, -1.048, 2.0), (-0.4, -1.048, 2.0), (-0.6, -1.048, 2.0), (-0.8, -1.048, 2.0), (0.4, -1.048, 1.9), (0.3, -1.048, 1.9), (-5.96e-08, -1.048, 1.9), (-0.1, -1.048, 1.9), (-0.2, -1.048, 1.9), (-0.3, -1.048, 1.9), (-0.5, -1.048, 1.9), (-0.6, -1.048, 1.9), (-0.7, -1.048, 1.9), (-0.9, -1.048, 1.9), (-0.5, -1.025, 1.8), (-0.1, -1.025, 1.8), (5.96e-08, -1.025, 1.8), (0.5, -1.025, 1.8), (0.7, -1.025, 1.8), (0.8, -1.025, 1.8), (0.9, -1.025, 1.9), (0.8, -1.025, 1.9), (0.7, -1.025, 1.9), (0.5, -1.025, 1.9), (0.4, -1.025, 1.9), (0.3, -1.025, 1.9), (-5.96e-08, -1.025, 1.9), (-0.1, -1.025, 1.9), (-0.5, -1.025, 1.9), (-0.8, -1.025, 1.9), (-1.0, -1.048, 2.0), (1.0, -1.048, 1.8), (1.0, -1.0, 1.8), (1.0, -1.048, 1.9), (0.3, -1.0, 1.8), (0.2, -1.0, 1.8), (0.1, -1.0, 1.8), (-5.96e-08, -1.0, 1.8), (-0.1, -1.0, 1.8), (-0.2, -1.0, 1.8), (-0.3, -1.0, 1.8), (-0.4, -1.0, 1.8), (-0.5, -1.0, 1.8), (-0.9, -1.0, 2.0), (-0.3, -1.0, 2.0), (5.96e-08, -1.0, 2.0), (0.1, -1.0, 2.0), (0.2, -1.0, 2.0), (0.3, -1.0, 2.0), (0.8, -1.0, 2.0), (0.9, -1.0, 2.0), (-0.5, -1.048, 1.8), (0.1, -1.048, 1.8), (0.2, -1.048, 1.8), (0.5, -1.048, 1.8), (0.6, -1.048, 1.8), (0.7, -1.048, 1.8), (0.9, -1.048, 2.0), (0.8, -1.048, 2.0), (0.7, -1.048, 2.0), (0.6, -1.048, 2.0), (0.5, -1.048, 2.0), (0.4, -1.048, 2.0), (0.3, -1.048, 2.0), (0.2, -1.048, 2.0), (-0.2, -1.048, 2.0), (-0.5, -1.048, 2.0), (-0.7, -1.048, 2.0), (-0.9, -1.048, 2.0), (0.9, -1.048, 1.9), (0.8, -1.048, 1.9), (0.7, -1.048, 1.9), (0.6, -1.048, 1.9), (0.5, -1.048, 1.9), (0.2, -1.048, 1.9), (0.1, -1.048, 1.9), (-0.4, -1.048, 1.9), (-0.8, -1.048, 1.9), (-0.9, -1.025, 1.8), (-0.8, -1.025, 1.8), (-0.7, -1.025, 1.8), (-0.4, -1.025, 1.8), (-0.3, -1.025, 1.8), (0.1, -1.025, 1.8), (0.3, -1.025, 1.8), (0.4, -1.025, 1.8), (0.9, -1.025, 1.8), (0.1, -1.025, 1.9), (-0.3, -1.025, 1.9), (-0.4, -1.025, 1.9), (-0.7, -1.025, 1.9), (-0.9, -1.025, 1.9), (-1.0, -1.0, 1.8)], [], [(50, 105, 67, 4), (5, 69, 68, 33, 123), (80, 1, 67, 105), (26, 50, 4, 0), (68, 70, 106, 33), (106, 107, 58, 57), (113, 47, 65, 126), (44, 31, 52, 64), (46, 113, 126, 125), (32, 42, 111, 90), (43, 44, 64, 63), (31, 44, 45, 30), (30, 45, 46, 29), (42, 32, 121, 62), (112, 43, 63, 124), (88, 47, 48, 28), (28, 48, 49, 27), (50, 26, 115, 128), (91, 110, 60, 54), (3, 87, 94, 2), (86, 25, 96, 95), (25, 24, 97, 96), (24, 23, 98, 97), (23, 22, 99, 98), (22, 85, 100, 99), (84, 83, 34, 101), (83, 82, 35, 34), (82, 21, 36, 35), (21, 20, 102, 36), (20, 81, 37, 102), (81, 19, 38, 37), (19, 18, 103, 38), (18, 17, 39, 103), (17, 16, 104, 39), (16, 15, 40, 104), (15, 80, 105, 40), (129, 14, 115, 26, 0), (14, 13, 116, 115), (12, 11, 28, 27, 117), (11, 79, 51, 88, 28), (79, 78, 118, 51), (77, 76, 30, 29, 119), (76, 75, 52, 31, 30), (75, 74, 53, 52), (72, 71, 121, 32, 90), (71, 10, 122, 121), (9, 8, 92, 91, 54), (8, 7, 55, 93, 92), (7, 6, 56, 55), (70, 2, 94, 106), (110, 98, 99, 41), (41, 99, 100, 42), (42, 100, 101, 111), (111, 101, 34, 112), (112, 34, 35, 43), (43, 35, 36, 44), (44, 36, 102, 45), (45, 102, 37, 46), (46, 37, 38, 113), (113, 38, 103, 47), (47, 103, 39, 48), (48, 39, 104, 49), (49, 104, 40, 114), (114, 40, 105, 50), (123, 57, 58, 56), (56, 58, 59, 55), (54, 60, 61, 122), (122, 61, 62, 121), (120, 124, 63, 53), (53, 63, 64, 52), (118, 126, 65, 51), (117, 127, 66, 116), (116, 66, 128, 115), (29, 46, 125, 119), (107, 108, 59, 58), (33, 106, 57, 123), (49, 114, 66, 127), (47, 88, 51, 65), (114, 50, 128, 66), (110, 41, 61, 60), (108, 93, 55, 59), (27, 49, 127, 117), (41, 42, 62, 61), (13, 12, 117, 116), (74, 73, 120, 53), (10, 9, 54, 122), (6, 5, 123, 56), (93, 108, 109, 92), (92, 109, 110, 91), (90, 111, 112, 89), (89, 112, 124, 120), (87, 86, 95, 94), (85, 84, 101, 100), (73, 72, 90, 89, 120), (106, 94, 95, 107), (107, 95, 96, 108), (108, 96, 97, 109), (109, 97, 98, 110), (119, 125, 126, 118), (78, 77, 119, 118)])
_uv = me_cube_008.uv_layers.new(name='UVMap')
_uv.uv.foreach_set('vector', [0.5, 0.9875, 0.625, 0.9875, 0.625, 1.0, 0.5, 1.0, 0.3625, 0.5, 0.375, 0.5, 0.375, 0.75, 0.3625, 0.75, 0.3625, 0.6793, 0.8625, 0.5, 0.875, 0.5, 0.875, 0.75, 0.8625, 0.75, 0.375, 0.9875, 0.5, 0.9875, 0.5, 1.0, 0.375, 1.0, 0.375, 0.75, 0.5, 0.75, 0.5, 0.7625, 0.375, 0.7625, 0.5, 0.7625, 0.5, 0.775, 0.5, 0.775, 0.5, 0.7625, 0.5, 0.925, 0.5, 0.9375, 0.5, 0.9375, 0.5, 0.925, 0.5, 0.8875, 0.375, 0.8875, 0.375, 0.8875, 0.5, 0.8875, 0.5, 0.9125, 0.5, 0.925, 0.5, 0.925, 0.5, 0.9125, 0.375, 0.8375, 0.5, 0.8375, 0.5, 0.85, 0.375, 0.85, 0.5, 0.875, 0.5, 0.8875, 0.5, 0.8875, 0.5, 0.875, 0.375, 0.8875, 0.5, 0.8875, 0.5, 0.9, 0.375, 0.9, 0.375, 0.9, 0.5, 0.9, 0.5, 0.9125, 0.375, 0.9125, 0.5, 0.8375, 0.375, 0.8375, 0.375, 0.8375, 0.5, 0.8375, 0.5, 0.8625, 0.5, 0.875, 0.5, 0.875, 0.5, 0.8625, 0.375, 0.9375, 0.5, 0.9375, 0.5, 0.95, 0.375, 0.95, 0.375, 0.95, 0.5, 0.95, 0.5, 0.9625, 0.375, 0.9625, 0.5, 0.9875, 0.375, 0.9875, 0.375, 0.9875, 0.5, 0.9875, 0.375, 0.8125, 0.5, 0.8125, 0.5, 0.8125, 0.375, 0.8125, 0.625, 0.5, 0.6375, 0.5, 0.6375, 0.75, 0.625, 0.75, 0.65, 0.5, 0.6625, 0.5, 0.6625, 0.75, 0.65, 0.75, 0.6625, 0.5, 0.675, 0.5, 0.675, 0.75, 0.6625, 0.75, 0.675, 0.5, 0.6875, 0.5, 0.6875, 0.75, 0.675, 0.75, 0.6875, 0.5, 0.7, 0.5, 0.7, 0.75, 0.6875, 0.75, 0.7, 0.5, 0.7125, 0.5, 0.7125, 0.75, 0.7, 0.75, 0.725, 0.5, 0.7375, 0.5, 0.7375, 0.75, 0.725, 0.75, 0.7375, 0.5, 0.75, 0.5, 0.75, 0.75, 0.7375, 0.75, 0.75, 0.5, 0.7625, 0.5, 0.7625, 0.75, 0.75, 0.75, 0.7625, 0.5, 0.775, 0.5, 0.775, 0.75, 0.7625, 0.75, 0.775, 0.5, 0.7875, 0.5, 0.7875, 0.75, 0.775, 0.75, 0.7875, 0.5, 0.8, 0.5, 0.8, 0.75, 0.7875, 0.75, 0.8, 0.5, 0.8125, 0.5, 0.8125, 0.75, 0.8, 0.75, 0.8125, 0.5, 0.825, 0.5, 0.825, 0.75, 0.8125, 0.75, 0.825, 0.5, 0.8375, 0.5, 0.8375, 0.75, 0.825, 0.75, 0.8375, 0.5, 0.85, 0.5, 0.85, 0.75, 0.8375, 0.75, 0.85, 0.5, 0.8625, 0.5, 0.8625, 0.75, 0.85, 0.75, 0.125, 0.5, 0.1375, 0.5, 0.1375, 0.6793, 0.1375, 0.75, 0.125, 0.75, 0.1375, 0.5, 0.15, 0.5, 0.15, 0.75, 0.1375, 0.6793, 0.1625, 0.5, 0.175, 0.5, 0.175, 0.75, 0.1625, 0.75, 0.1625, 0.6793, 0.175, 0.5, 0.1875, 0.5, 0.1875, 0.6793, 0.1875, 0.75, 0.175, 0.75, 0.1875, 0.5, 0.2, 0.5, 0.2, 0.75, 0.1875, 0.6793, 0.2125, 0.5, 0.225, 0.5, 0.225, 0.75, 0.2125, 0.75, 0.2125, 0.6793, 0.225, 0.5, 0.2375, 0.5, 0.2375, 0.6793, 0.2375, 0.75, 0.225, 0.75, 0.2375, 0.5, 0.25, 0.5, 0.25, 0.75, 0.2375, 0.6793, 0.275, 0.5, 0.2875, 0.5, 0.2875, 0.6793, 0.2875, 0.75, 0.275, 0.75, 0.2875, 0.5, 0.3, 0.5, 0.3, 0.75, 0.2875, 0.6793, 0.3125, 0.5, 0.325, 0.5, 0.325, 0.75, 0.3125, 0.75, 0.3125, 0.6793, 0.325, 0.5, 0.3375, 0.5, 0.3375, 0.6793, 0.3375, 0.75, 0.325, 0.75, 0.3375, 0.5, 0.35, 0.5, 0.35, 0.75, 0.3375, 0.6793, 0.5, 0.75, 0.625, 0.75, 0.625, 0.7625, 0.5, 0.7625, 0.5, 0.8125, 0.625, 0.8125, 0.625, 0.825, 0.5, 0.825, 0.5, 0.825, 0.625, 0.825, 0.625, 0.8375, 0.5, 0.8375, 0.5, 0.8375, 0.625, 0.8375, 0.625, 0.85, 0.5, 0.85, 0.5, 0.85, 0.625, 0.85, 0.625, 0.8625, 0.5, 0.8625, 0.5, 0.8625, 0.625, 0.8625, 0.625, 0.875, 0.5, 0.875, 0.5, 0.875, 0.625, 0.875, 0.625, 0.8875, 0.5, 0.8875, 0.5, 0.8875, 0.625, 0.8875, 0.625, 0.9, 0.5, 0.9, 0.5, 0.9, 0.625, 0.9, 0.625, 0.9125, 0.5, 0.9125, 0.5, 0.9125, 0.625, 0.9125, 0.625, 0.925, 0.5, 0.925, 0.5, 0.925, 0.625, 0.925, 0.625, 0.9375, 0.5, 0.9375, 0.5, 0.9375, 0.625, 0.9375, 0.625, 0.95, 0.5, 0.95, 0.5, 0.95, 0.625, 0.95, 0.625, 0.9625, 0.5, 0.9625, 0.5, 0.9625, 0.625, 0.9625, 0.625, 0.975, 0.5, 0.975, 0.5, 0.975, 0.625, 0.975, 0.625, 0.9875, 0.5, 0.9875, 0.375, 0.7625, 0.5, 0.7625, 0.5, 0.775, 0.375, 0.775, 0.375, 0.775, 0.5, 0.775, 0.5, 0.7875, 0.375, 0.7875, 0.375, 0.8125, 0.5, 0.8125, 0.5, 0.825, 0.375, 0.825, 0.375, 0.825, 0.5, 0.825, 0.5, 0.8375, 0.375, 0.8375, 0.375, 0.8625, 0.5, 0.8625, 0.5, 0.875, 0.375, 0.875, 0.375, 0.875, 0.5, 0.875, 0.5, 0.8875, 0.375, 0.8875, 0.375, 0.925, 0.5, 0.925, 0.5, 0.9375, 0.375, 0.9375, 0.375, 0.9625, 0.5, 0.9625, 0.5, 0.975, 0.375, 0.975, 0.375, 0.975, 0.5, 0.975, 0.5, 0.9875, 0.375, 0.9875, 0.375, 0.9125, 0.5, 0.9125, 0.5, 0.9125, 0.375, 0.9125, 0.5, 0.775, 0.5, 0.7875, 0.5, 0.7875, 0.5, 0.775, 0.375, 0.7625, 0.5, 0.7625, 0.5, 0.7625, 0.375, 0.7625, 0.5, 0.9625, 0.5, 0.975, 0.5, 0.975, 0.5, 0.9625, 0.5, 0.9375, 0.375, 0.9375, 0.375, 0.9375, 0.5, 0.9375, 0.5, 0.975, 0.5, 0.9875, 0.5, 0.9875, 0.5, 0.975, 0.5, 0.8125, 0.5, 0.825, 0.5, 0.825, 0.5, 0.8125, 0.5, 0.7875, 0.375, 0.7875, 0.375, 0.7875, 0.5, 0.7875, 0.375, 0.9625, 0.5, 0.9625, 0.5, 0.9625, 0.375, 0.9625, 0.5, 0.825, 0.5, 0.8375, 0.5, 0.8375, 0.5, 0.825, 0.15, 0.5, 0.1625, 0.5, 0.1625, 0.75, 0.15, 0.75, 0.25, 0.5, 0.2625, 0.5, 0.2625, 0.75, 0.25, 0.75, 0.3, 0.5, 0.3125, 0.5, 0.3125, 0.75, 0.3, 0.75, 0.35, 0.5, 0.3625, 0.5, 0.3625, 0.75, 0.35, 0.75, 0.375, 0.7875, 0.5, 0.7875, 0.5, 0.8, 0.375, 0.8, 0.375, 0.8, 0.5, 0.8, 0.5, 0.8125, 0.375, 0.8125, 0.375, 0.85, 0.5, 0.85, 0.5, 0.8625, 0.375, 0.8625, 0.375, 0.8625, 0.5, 0.8625, 0.5, 0.8625, 0.375, 0.8625, 0.6375, 0.5, 0.65, 0.5, 0.65, 0.75, 0.6375, 0.75, 0.7125, 0.5, 0.725, 0.5, 0.725, 0.75, 0.7125, 0.75, 0.2625, 0.5, 0.275, 0.5, 0.275, 0.75, 0.2625, 0.75, 0.2625, 0.6793, 0.5, 0.7625, 0.625, 0.7625, 0.625, 0.775, 0.5, 0.775, 0.5, 0.775, 0.625, 0.775, 0.625, 0.7875, 0.5, 0.7875, 0.5, 0.7875, 0.625, 0.7875, 0.625, 0.8, 0.5, 0.8, 0.5, 0.8, 0.625, 0.8, 0.625, 0.8125, 0.5, 0.8125, 0.375, 0.9125, 0.5, 0.9125, 0.5, 0.925, 0.375, 0.925, 0.2, 0.5, 0.2125, 0.5, 0.2125, 0.75, 0.2, 0.75])
me_cube_008.use_remesh_fix_poles = True
me_cube_008.use_remesh_preserve_attributes = False
me_cube_008.update()
me_cube_011 = bpy.data.meshes.new('Cube.011')
me_cube_011.from_pydata([(-1.0, -1.1, -2.235e-08), (-1.0, -1.0, 0.2), (-1.1, -1.0, -1.49e-08), (-1.0, -1.0, 0.2), (-1.0, -1.1, 0.1437), (-1.0, -1.044, 0.2), (-1.044, -1.0, 0.2), (-1.1, -1.0, 0.1437), (-0.8362, -1.024, 0.2), (-0.83, -1.024, 0.2062), (-0.8362, -1.03, 0.2062), (-0.83, -1.024, 0.3938), (-0.8362, -1.024, 0.4), (-0.8362, -1.03, 0.3938), (-1.024, -1.024, 0.2), (-1.024, -1.03, 0.2062), (-1.03, -1.024, 0.2062), (-1.024, -1.024, 0.4), (-1.03, -1.024, 0.3938), (-1.024, -1.03, 0.3938), (-0.8362, -0.6362, 0.2), (-0.8362, -0.63, 0.2062), (-0.83, -0.6362, 0.2062), (-0.8362, -0.6362, 0.4), (-0.83, -0.6362, 0.3938), (-0.8362, -0.63, 0.3938), (-1.024, -0.6362, 0.2), (-1.03, -0.6362, 0.2062), (-1.024, -0.63, 0.2062), (-1.024, -0.6362, 0.4), (-1.024, -0.63, 0.3938), (-1.03, -0.6362, 0.3938), (-1.024, -1.024, 0.4), (-1.024, -1.03, 0.4062), (-1.03, -1.024, 0.4062), (-1.024, -1.03, 0.5938), (-1.024, -1.024, 0.6), (-1.03, -1.024, 0.5938), (-1.024, -0.8362, 0.4), (-1.03, -0.8362, 0.4062), (-1.024, -0.83, 0.4062), (-1.024, -0.8362, 0.6), (-1.024, -0.83, 0.5938), (-1.03, -0.8362, 0.5938), (-0.6362, -1.024, 0.4), (-0.63, -1.024, 0.4062), (-0.6362, -1.03, 0.4062), (-0.6362, -1.024, 0.6), (-0.6362, -1.03, 0.5938), (-0.63, -1.024, 0.5938), (-0.6362, -0.8362, 0.4), (-0.6362, -0.83, 0.4062), (-0.63, -0.8362, 0.4062), (-0.6362, -0.8362, 0.6), (-0.63, -0.8362, 0.5938), (-0.6362, -0.83, 0.5938), (-0.8362, -1.024, 0.6), (-0.83, -1.024, 0.6062), (-0.8362, -1.03, 0.6062), (-0.83, -1.024, 0.7938), (-0.8362, -1.024, 0.8), (-0.8362, -1.03, 0.7938), (-1.024, -1.024, 0.6), (-1.024, -1.03, 0.6062), (-1.03, -1.024, 0.6062), (-1.024, -1.024, 0.8), (-1.03, -1.024, 0.7938), (-1.024, -1.03, 0.7938), (-0.8362, -0.6362, 0.6), (-0.8362, -0.63, 0.6062), (-0.83, -0.6362, 0.6062), (-0.8362, -0.6362, 0.8), (-0.83, -0.6362, 0.7938), (-0.8362, -0.63, 0.7938), (-1.024, -0.6362, 0.6), (-1.03, -0.6362, 0.6062), (-1.024, -0.63, 0.6062), (-1.024, -0.6362, 0.8), (-1.024, -0.63, 0.7938), (-1.03, -0.6362, 0.7938), (-1.024, -1.024, 0.8), (-1.024, -1.03, 0.8062), (-1.03, -1.024, 0.8062), (-1.024, -1.03, 0.9938), (-1.024, -1.024, 1.0), (-1.03, -1.024, 0.9938), (-1.024, -0.8362, 0.8), (-1.03, -0.8362, 0.8062), (-1.024, -0.83, 0.8062), (-1.024, -0.8362, 1.0), (-1.024, -0.83, 0.9938), (-1.03, -0.8362, 0.9938), (-0.6362, -1.024, 0.8), (-0.63, -1.024, 0.8062), (-0.6362, -1.03, 0.8062), (-0.6362, -1.024, 1.0), (-0.6362, -1.03, 0.9938), (-0.63, -1.024, 0.9938), (-0.6362, -0.8362, 0.8), (-0.6362, -0.83, 0.8062), (-0.63, -0.8362, 0.8062), (-0.6362, -0.8362, 1.0), (-0.63, -0.8362, 0.9938), (-0.6362, -0.83, 0.9938), (-0.8362, -1.024, 1.0), (-0.83, -1.024, 1.006), (-0.8362, -1.03, 1.006), (-0.83, -1.024, 1.194), (-0.8362, -1.024, 1.2), (-0.8362, -1.03, 1.194), (-1.024, -1.024, 1.0), (-1.024, -1.03, 1.006), (-1.03, -1.024, 1.006), (-1.024, -1.024, 1.2), (-1.03, -1.024, 1.194), (-1.024, -1.03, 1.194), (-0.8362, -0.6362, 1.0), (-0.8362, -0.63, 1.006), (-0.83, -0.6362, 1.006), (-0.8362, -0.6362, 1.2), (-0.83, -0.6362, 1.194), (-0.8362, -0.63, 1.194), (-1.024, -0.6362, 1.0), (-1.03, -0.6362, 1.006), (-1.024, -0.63, 1.006), (-1.024, -0.6362, 1.2), (-1.024, -0.63, 1.194), (-1.03, -0.6362, 1.194), (-1.024, -1.024, 1.2), (-1.024, -1.03, 1.206), (-1.03, -1.024, 1.206), (-1.024, -1.03, 1.394), (-1.024, -1.024, 1.4), (-1.03, -1.024, 1.394), (-1.024, -0.8362, 1.2), (-1.03, -0.8362, 1.206), (-1.024, -0.83, 1.206), (-1.024, -0.8362, 1.4), (-1.024, -0.83, 1.394), (-1.03, -0.8362, 1.394), (-0.6362, -1.024, 1.2), (-0.63, -1.024, 1.206), (-0.6362, -1.03, 1.206), (-0.6362, -1.024, 1.4), (-0.6362, -1.03, 1.394), (-0.63, -1.024, 1.394), (-0.6362, -0.8362, 1.2), (-0.6362, -0.83, 1.206), (-0.63, -0.8362, 1.206), (-0.6362, -0.8362, 1.4), (-0.63, -0.8362, 1.394), (-0.6362, -0.83, 1.394), (-0.8362, -1.024, 1.4), (-0.83, -1.024, 1.406), (-0.8362, -1.03, 1.406), (-0.83, -1.024, 1.594), (-0.8362, -1.024, 1.6), (-0.8362, -1.03, 1.594), (-1.024, -1.024, 1.4), (-1.024, -1.03, 1.406), (-1.03, -1.024, 1.406), (-1.024, -1.024, 1.6), (-1.03, -1.024, 1.594), (-1.024, -1.03, 1.594), (-0.8362, -0.6362, 1.4), (-0.8362, -0.63, 1.406), (-0.83, -0.6362, 1.406), (-0.8362, -0.6362, 1.6), (-0.83, -0.6362, 1.594), (-0.8362, -0.63, 1.594), (-1.024, -0.6362, 1.4), (-1.03, -0.6362, 1.406), (-1.024, -0.63, 1.406), (-1.024, -0.6362, 1.6), (-1.024, -0.63, 1.594), (-1.03, -0.6362, 1.594), (-1.024, -1.024, 1.6), (-1.024, -1.03, 1.606), (-1.03, -1.024, 1.606), (-1.024, -1.03, 1.794), (-1.024, -1.024, 1.8), (-1.03, -1.024, 1.794), (-1.024, -0.8362, 1.6), (-1.03, -0.8362, 1.606), (-1.024, -0.83, 1.606), (-1.024, -0.8362, 1.8), (-1.024, -0.83, 1.794), (-1.03, -0.8362, 1.794), (-0.6362, -1.024, 1.6), (-0.63, -1.024, 1.606), (-0.6362, -1.03, 1.606), (-0.6362, -1.024, 1.8), (-0.6362, -1.03, 1.794), (-0.63, -1.024, 1.794), (-0.6362, -0.8362, 1.6), (-0.6362, -0.83, 1.606), (-0.63, -0.8362, 1.606), (-0.6362, -0.8362, 1.8), (-0.63, -0.8362, 1.794), (-0.6362, -0.83, 1.794), (-1.0, -1.048, 1.8), (-1.0, -1.0, 2.0), (-1.0, -1.048, 1.9), (-1.0, -1.048, 2.0), (-1.048, -1.0, 1.8), (-1.048, -1.0, 1.9), (-1.048, -1.0, 2.0), (-1.0, -1.0, 1.8), (-1.039, -1.087, 1.8), (-1.039, -1.087, 1.9), (-1.039, -1.087, 2.0), (-1.087, -1.039, 1.9), (-1.087, -1.039, 1.8), (-1.087, -1.039, 2.0)], [], [(3, 5, 1, 6), (7, 4, 5, 6), (2, 0, 4, 7), (14, 26, 20, 8), (22, 24, 11, 9), (28, 30, 25, 21), (38, 50, 44, 32), (29, 17, 12, 23), (10, 13, 19, 15), (16, 18, 31, 27), (46, 48, 35, 33), (52, 54, 49, 45), (62, 74, 68, 56), (53, 41, 36, 47), (34, 37, 43, 39), (40, 42, 55, 51), (70, 72, 59, 57), (76, 78, 73, 69), (86, 98, 92, 80), (77, 65, 60, 71), (58, 61, 67, 63), (64, 66, 79, 75), (94, 96, 83, 81), (100, 102, 97, 93), (110, 122, 116, 104), (101, 89, 84, 95), (82, 85, 91, 87), (88, 90, 103, 99), (118, 120, 107, 105), (124, 126, 121, 117), (134, 146, 140, 128), (125, 113, 108, 119), (106, 109, 115, 111), (112, 114, 127, 123), (142, 144, 131, 129), (148, 150, 145, 141), (158, 170, 164, 152), (149, 137, 132, 143), (130, 133, 139, 135), (136, 138, 151, 147), (166, 168, 155, 153), (172, 174, 169, 165), (182, 194, 188, 176), (173, 161, 156, 167), (154, 157, 163, 159), (160, 162, 175, 171), (190, 192, 179, 177), (196, 198, 193, 189), (197, 185, 180, 191), (178, 181, 187, 183), (184, 186, 199, 195), (8, 9, 10), (11, 12, 13), (14, 15, 16), (17, 18, 19), (20, 21, 22), (23, 24, 25), (26, 27, 28), (29, 30, 31), (32, 33, 34), (35, 36, 37), (38, 39, 40), (41, 42, 43), (44, 45, 46), (47, 48, 49), (50, 51, 52), (53, 54, 55), (56, 57, 58), (59, 60, 61), (62, 63, 64), (65, 66, 67), (68, 69, 70), (71, 72, 73), (74, 75, 76), (77, 78, 79), (80, 81, 82), (83, 84, 85), (86, 87, 88), (89, 90, 91), (92, 93, 94), (95, 96, 97), (98, 99, 100), (101, 102, 103), (104, 105, 106), (107, 108, 109), (110, 111, 112), (113, 114, 115), (116, 117, 118), (119, 120, 121), (122, 123, 124), (125, 126, 127), (128, 129, 130), (131, 132, 133), (134, 135, 136), (137, 138, 139), (140, 141, 142), (143, 144, 145), (146, 147, 148), (149, 150, 151), (152, 153, 154), (155, 156, 157), (158, 159, 160), (161, 162, 163), (164, 165, 166), (167, 168, 169), (170, 171, 172), (173, 174, 175), (176, 177, 178), (179, 180, 181), (182, 183, 184), (185, 186, 187), (188, 189, 190), (191, 192, 193), (194, 195, 196), (197, 198, 199), (14, 8, 10, 15), (9, 11, 13, 10), (12, 17, 19, 13), (18, 16, 15, 19), (26, 14, 16, 27), (17, 29, 31, 18), (30, 28, 27, 31), (20, 26, 28, 21), (29, 23, 25, 30), (24, 22, 21, 25), (8, 20, 22, 9), (23, 12, 11, 24), (38, 32, 34, 39), (33, 35, 37, 34), (36, 41, 43, 37), (42, 40, 39, 43), (50, 38, 40, 51), (41, 53, 55, 42), (54, 52, 51, 55), (44, 50, 52, 45), (53, 47, 49, 54), (48, 46, 45, 49), (32, 44, 46, 33), (47, 36, 35, 48), (62, 56, 58, 63), (57, 59, 61, 58), (60, 65, 67, 61), (66, 64, 63, 67), (74, 62, 64, 75), (65, 77, 79, 66), (78, 76, 75, 79), (68, 74, 76, 69), (77, 71, 73, 78), (72, 70, 69, 73), (56, 68, 70, 57), (71, 60, 59, 72), (86, 80, 82, 87), (81, 83, 85, 82), (84, 89, 91, 85), (90, 88, 87, 91), (98, 86, 88, 99), (89, 101, 103, 90), (102, 100, 99, 103), (92, 98, 100, 93), (101, 95, 97, 102), (96, 94, 93, 97), (80, 92, 94, 81), (95, 84, 83, 96), (110, 104, 106, 111), (105, 107, 109, 106), (108, 113, 115, 109), (114, 112, 111, 115), (122, 110, 112, 123), (113, 125, 127, 114), (126, 124, 123, 127), (116, 122, 124, 117), (125, 119, 121, 126), (120, 118, 117, 121), (104, 116, 118, 105), (119, 108, 107, 120), (134, 128, 130, 135), (129, 131, 133, 130), (132, 137, 139, 133), (138, 136, 135, 139), (146, 134, 136, 147), (137, 149, 151, 138), (150, 148, 147, 151), (140, 146, 148, 141), (149, 143, 145, 150), (144, 142, 141, 145), (128, 140, 142, 129), (143, 132, 131, 144), (158, 152, 154, 159), (153, 155, 157, 154), (156, 161, 163, 157), (162, 160, 159, 163), (170, 158, 160, 171), (161, 173, 175, 162), (174, 172, 171, 175), (164, 170, 172, 165), (173, 167, 169, 174), (168, 166, 165, 169), (152, 164, 166, 153), (167, 156, 155, 168), (182, 176, 178, 183), (177, 179, 181, 178), (180, 185, 187, 181), (186, 184, 183, 187), (194, 182, 184, 195), (185, 197, 199, 186), (198, 196, 195, 199), (188, 194, 196, 189), (197, 191, 193, 198), (192, 190, 189, 193), (176, 188, 190, 177), (191, 180, 179, 192), (207, 200, 204), (205, 204, 212, 211), (204, 200, 208, 212), (201, 206, 203), (208, 209, 211, 212), (209, 210, 213, 211), (202, 203, 210, 209), (200, 202, 209, 208), (206, 205, 211, 213), (203, 206, 213, 210)])
_uv = me_cube_011.uv_layers.new(name='UVMap')
_uv.uv.foreach_set('vector', [0.625, 0.5, 0.875, 0.6092, 0.875, 0.5, 0.625, 0.6092, 0.5546, 0.75, 0.5546, 1.0, 0.625, 1.0, 0.625, 0.75, 0.375, 0.75, 0.375, 1.0, 0.5546, 1.0, 0.5546, 0.75, 0.1289, 0.5078, 0.3711, 0.5078, 0.3711, 0.7422, 0.1289, 0.7422, 0.3828, 0.7539, 0.6172, 0.7539, 0.6172, 0.9961, 0.3828, 0.9961, 0.3828, 0.5078, 0.6172, 0.5078, 0.6172, 0.7422, 0.3828, 0.7422, 0.1289, 0.5078, 0.3711, 0.5078, 0.3711, 0.7422, 0.1289, 0.7422, 0.6289, 0.5078, 0.8711, 0.5078, 0.8711, 0.7422, 0.6289, 0.7422, 0.3828, 0.007769, 0.6172, 0.007769, 0.6172, 0.2422, 0.3828, 0.2422, 0.3828, 0.2539, 0.6172, 0.2539, 0.6172, 0.4961, 0.3828, 0.4961, 0.3828, 0.7539, 0.6172, 0.7539, 0.6172, 0.9961, 0.3828, 0.9961, 0.3828, 0.5078, 0.6172, 0.5078, 0.6172, 0.7422, 0.3828, 0.7422, 0.1289, 0.5078, 0.3711, 0.5078, 0.3711, 0.7422, 0.1289, 0.7422, 0.6289, 0.5078, 0.8711, 0.5078, 0.8711, 0.7422, 0.6289, 0.7422, 0.3828, 0.007769, 0.6172, 0.007769, 0.6172, 0.2422, 0.3828, 0.2422, 0.3828, 0.2539, 0.6172, 0.2539, 0.6172, 0.4961, 0.3828, 0.4961, 0.3828, 0.7539, 0.6172, 0.7539, 0.6172, 0.9961, 0.3828, 0.9961, 0.3828, 0.5078, 0.6172, 0.5078, 0.6172, 0.7422, 0.3828, 0.7422, 0.1289, 0.5078, 0.3711, 0.5078, 0.3711, 0.7422, 0.1289, 0.7422, 0.6289, 0.5078, 0.8711, 0.5078, 0.8711, 0.7422, 0.6289, 0.7422, 0.3828, 0.007769, 0.6172, 0.007769, 0.6172, 0.2422, 0.3828, 0.2422, 0.3828, 0.2539, 0.6172, 0.2539, 0.6172, 0.4961, 0.3828, 0.4961, 0.3828, 0.7539, 0.6172, 0.7539, 0.6172, 0.9961, 0.3828, 0.9961, 0.3828, 0.5078, 0.6172, 0.5078, 0.6172, 0.7422, 0.3828, 0.7422, 0.1289, 0.5078, 0.3711, 0.5078, 0.3711, 0.7422, 0.1289, 0.7422, 0.6289, 0.5078, 0.8711, 0.5078, 0.8711, 0.7422, 0.6289, 0.7422, 0.3828, 0.007769, 0.6172, 0.007769, 0.6172, 0.2422, 0.3828, 0.2422, 0.3828, 0.2539, 0.6172, 0.2539, 0.6172, 0.4961, 0.3828, 0.4961, 0.3828, 0.7539, 0.6172, 0.7539, 0.6172, 0.9961, 0.3828, 0.9961, 0.3828, 0.5078, 0.6172, 0.5078, 0.6172, 0.7422, 0.3828, 0.7422, 0.1289, 0.5078, 0.3711, 0.5078, 0.3711, 0.7422, 0.1289, 0.7422, 0.6289, 0.5078, 0.8711, 0.5078, 0.8711, 0.7422, 0.6289, 0.7422, 0.3828, 0.007769, 0.6172, 0.007769, 0.6172, 0.2422, 0.3828, 0.2422, 0.3828, 0.2539, 0.6172, 0.2539, 0.6172, 0.4961, 0.3828, 0.4961, 0.3828, 0.7539, 0.6172, 0.7539, 0.6172, 0.9961, 0.3828, 0.9961, 0.3828, 0.5078, 0.6172, 0.5078, 0.6172, 0.7422, 0.3828, 0.7422, 0.1289, 0.5078, 0.3711, 0.5078, 0.3711, 0.7422, 0.1289, 0.7422, 0.6289, 0.5078, 0.8711, 0.5078, 0.8711, 0.7422, 0.6289, 0.7422, 0.3828, 0.007769, 0.6172, 0.007769, 0.6172, 0.2422, 0.3828, 0.2422, 0.3828, 0.2539, 0.6172, 0.2539, 0.6172, 0.4961, 0.3828, 0.4961, 0.3828, 0.7539, 0.6172, 0.7539, 0.6172, 0.9961, 0.3828, 0.9961, 0.3828, 0.5078, 0.6172, 0.5078, 0.6172, 0.7422, 0.3828, 0.7422, 0.1289, 0.5078, 0.3711, 0.5078, 0.3711, 0.7422, 0.1289, 0.7422, 0.6289, 0.5078, 0.8711, 0.5078, 0.8711, 0.7422, 0.6289, 0.7422, 0.3828, 0.007769, 0.6172, 0.007769, 0.6172, 0.2422, 0.3828, 0.2422, 0.3828, 0.2539, 0.6172, 0.2539, 0.6172, 0.4961, 0.3828, 0.4961, 0.3828, 0.7539, 0.6172, 0.7539, 0.6172, 0.9961, 0.3828, 0.9961, 0.3828, 0.5078, 0.6172, 0.5078, 0.6172, 0.7422, 0.3828, 0.7422, 0.6289, 0.5078, 0.8711, 0.5078, 0.8711, 0.7422, 0.6289, 0.7422, 0.3828, 0.007769, 0.6172, 0.007769, 0.6172, 0.2422, 0.3828, 0.2422, 0.3828, 0.2539, 0.6172, 0.2539, 0.6172, 0.4961, 0.3828, 0.4961, 0.1289, 0.7422, 0.1289, 0.75, 0.125, 0.7422, 0.6172, 0.9961, 0.625, 0.9961, 0.6172, 1.0, 0.1289, 0.5078, 0.125, 0.5078, 0.1289, 0.5, 0.625, 0.2539, 0.6172, 0.25, 0.6172, 0.25, 0.3711, 0.7422, 0.375, 0.7422, 0.3711, 0.75, 0.625, 0.7539, 0.6172, 0.75, 0.6172, 0.75, 0.3711, 0.5078, 0.3711, 0.5, 0.375, 0.5078, 0.625, 0.5078, 0.6172, 0.5, 0.6172, 0.5, 0.1289, 0.7422, 0.1289, 0.75, 0.125, 0.7422, 0.6172, 0.9961, 0.625, 0.9961, 0.6172, 1.0, 0.1289, 0.5078, 0.125, 0.5078, 0.1289, 0.5, 0.625, 0.2539, 0.625, 0.2539, 0.6172, 0.25, 0.3711, 0.7422, 0.375, 0.7422, 0.3711, 0.75, 0.625, 0.7539, 0.625, 0.7539, 0.6172, 0.75, 0.3711, 0.5078, 0.3711, 0.5, 0.375, 0.5078, 0.625, 0.5078, 0.625, 0.5078, 0.6172, 0.5, 0.1289, 0.7422, 0.1289, 0.75, 0.125, 0.7422, 0.6172, 0.9961, 0.625, 0.9961, 0.6172, 1.0, 0.1289, 0.5078, 0.125, 0.5078, 0.1289, 0.5, 0.625, 0.2539, 0.625, 0.2539, 0.6172, 0.25, 0.3711, 0.7422, 0.375, 0.7422, 0.3711, 0.75, 0.625, 0.7539, 0.625, 0.7539, 0.6172, 0.75, 0.3711, 0.5078, 0.3711, 0.5, 0.375, 0.5078, 0.625, 0.5078, 0.625, 0.5078, 0.6172, 0.5, 0.1289, 0.7422, 0.1289, 0.75, 0.125, 0.7422, 0.6172, 0.9961, 0.625, 0.9961, 0.6172, 1.0, 0.1289, 0.5078, 0.125, 0.5078, 0.1289, 0.5, 0.625, 0.2539, 0.625, 0.2539, 0.6172, 0.25, 0.3711, 0.7422, 0.375, 0.7422, 0.3711, 0.75, 0.625, 0.7539, 0.625, 0.7539, 0.6172, 0.75, 0.3711, 0.5078, 0.3711, 0.5, 0.375, 0.5078, 0.625, 0.5078, 0.625, 0.5078, 0.6172, 0.5, 0.1289, 0.7422, 0.1289, 0.75, 0.125, 0.7422, 0.6172, 0.9961, 0.625, 0.9961, 0.6172, 1.0, 0.1289, 0.5078, 0.125, 0.5078, 0.1289, 0.5, 0.625, 0.2539, 0.625, 0.2539, 0.6172, 0.25, 0.3711, 0.7422, 0.375, 0.7422, 0.3711, 0.75, 0.625, 0.7539, 0.625, 0.7539, 0.6172, 0.75, 0.3711, 0.5078, 0.3711, 0.5, 0.375, 0.5078, 0.625, 0.5078, 0.625, 0.5078, 0.6172, 0.5, 0.1289, 0.7422, 0.1289, 0.75, 0.125, 0.7422, 0.6172, 0.9961, 0.625, 0.9961, 0.6172, 1.0, 0.1289, 0.5078, 0.125, 0.5078, 0.1289, 0.5, 0.625, 0.2539, 0.625, 0.2539, 0.6172, 0.25, 0.3711, 0.7422, 0.375, 0.7422, 0.3711, 0.75, 0.625, 0.7539, 0.625, 0.7539, 0.6172, 0.75, 0.3711, 0.5078, 0.3711, 0.5, 0.375, 0.5078, 0.625, 0.5078, 0.625, 0.5078, 0.6172, 0.5, 0.1289, 0.7422, 0.1289, 0.75, 0.125, 0.7422, 0.6172, 0.9961, 0.625, 0.9961, 0.6172, 1.0, 0.1289, 0.5078, 0.125, 0.5078, 0.1289, 0.5, 0.625, 0.2539, 0.625, 0.2539, 0.6172, 0.25, 0.3711, 0.7422, 0.375, 0.7422, 0.3711, 0.75, 0.625, 0.7539, 0.625, 0.7539, 0.6172, 0.75, 0.3711, 0.5078, 0.3711, 0.5, 0.375, 0.5078, 0.625, 0.5078, 0.625, 0.5078, 0.6172, 0.5, 0.1289, 0.7422, 0.1289, 0.75, 0.125, 0.7422, 0.6172, 0.9961, 0.625, 0.9961, 0.6172, 1.0, 0.1289, 0.5078, 0.125, 0.5078, 0.1289, 0.5, 0.625, 0.2539, 0.625, 0.2539, 0.6172, 0.25, 0.3711, 0.7422, 0.375, 0.7422, 0.3711, 0.75, 0.625, 0.7539, 0.625, 0.7539, 0.6172, 0.75, 0.3711, 0.5078, 0.3711, 0.5, 0.375, 0.5078, 0.625, 0.5078, 0.625, 0.5078, 0.6172, 0.5, 0.1289, 0.5078, 0.1289, 0.7422, 0.125, 0.7422, 0.125, 0.5078, 0.3828, 0.0, 0.6172, 0.0, 0.6172, 0.007769, 0.3828, 0.007769, 0.625, 0.007769, 0.625, 0.2422, 0.6172, 0.2422, 0.6172, 0.007769, 0.6172, 0.2539, 0.3828, 0.2539, 0.3828, 0.2422, 0.6172, 0.2422, 0.3711, 0.5078, 0.1289, 0.5078, 0.1289, 0.5, 0.3711, 0.5, 0.625, 0.2539, 0.625, 0.4961, 0.6172, 0.4961, 0.6172, 0.2539, 0.6172, 0.5078, 0.3828, 0.5078, 0.3828, 0.4961, 0.6172, 0.4961, 0.3711, 0.7422, 0.3711, 0.5078, 0.3828, 0.5078, 0.3828, 0.7422, 0.6289, 0.5078, 0.6289, 0.7422, 0.6172, 0.7422, 0.6172, 0.5078, 0.6172, 0.7539, 0.3828, 0.7539, 0.3828, 0.7422, 0.6172, 0.7422, 0.1289, 0.7422, 0.3711, 0.7422, 0.3711, 0.75, 0.1289, 0.75, 0.625, 0.7539, 0.625, 0.9961, 0.6172, 0.9961, 0.6172, 0.7539, 0.1289, 0.5078, 0.1289, 0.7422, 0.125, 0.7422, 0.125, 0.5078, 0.3828, 0.0, 0.6172, 0.0, 0.6172, 0.007769, 0.3828, 0.007769, 0.625, 0.007769, 0.625, 0.2422, 0.6172, 0.2422, 0.6172, 0.007769, 0.6172, 0.2539, 0.3828, 0.2539, 0.3828, 0.2422, 0.6172, 0.2422, 0.3711, 0.5078, 0.1289, 0.5078, 0.1289, 0.5, 0.3711, 0.5, 0.625, 0.2539, 0.625, 0.4961, 0.6172, 0.4961, 0.6172, 0.2539, 0.6172, 0.5078, 0.3828, 0.5078, 0.3828, 0.4961, 0.6172, 0.4961, 0.3711, 0.7422, 0.3711, 0.5078, 0.3828, 0.5078, 0.3828, 0.7422, 0.6289, 0.5078, 0.6289, 0.7422, 0.6172, 0.7422, 0.6172, 0.5078, 0.6172, 0.7539, 0.3828, 0.7539, 0.3828, 0.7422, 0.6172, 0.7422, 0.1289, 0.7422, 0.3711, 0.7422, 0.3711, 0.75, 0.1289, 0.75, 0.625, 0.7539, 0.625, 0.9961, 0.6172, 0.9961, 0.6172, 0.7539, 0.1289, 0.5078, 0.1289, 0.7422, 0.125, 0.7422, 0.125, 0.5078, 0.3828, 0.0, 0.6172, 0.0, 0.6172, 0.007769, 0.3828, 0.007769, 0.625, 0.007769, 0.625, 0.2422, 0.6172, 0.2422, 0.6172, 0.007769, 0.6172, 0.2539, 0.3828, 0.2539, 0.3828, 0.2422, 0.6172, 0.2422, 0.3711, 0.5078, 0.1289, 0.5078, 0.1289, 0.5, 0.3711, 0.5, 0.625, 0.2539, 0.625, 0.4961, 0.6172, 0.4961, 0.6172, 0.2539, 0.6172, 0.5078, 0.3828, 0.5078, 0.3828, 0.4961, 0.6172, 0.4961, 0.3711, 0.7422, 0.3711, 0.5078, 0.3828, 0.5078, 0.3828, 0.7422, 0.6289, 0.5078, 0.6289, 0.7422, 0.6172, 0.7422, 0.6172, 0.5078, 0.6172, 0.7539, 0.3828, 0.7539, 0.3828, 0.7422, 0.6172, 0.7422, 0.1289, 0.7422, 0.3711, 0.7422, 0.3711, 0.75, 0.1289, 0.75, 0.625, 0.7539, 0.625, 0.9961, 0.6172, 0.9961, 0.6172, 0.7539, 0.1289, 0.5078, 0.1289, 0.7422, 0.125, 0.7422, 0.125, 0.5078, 0.3828, 0.0, 0.6172, 0.0, 0.6172, 0.007769, 0.3828, 0.007769, 0.625, 0.007769, 0.625, 0.2422, 0.6172, 0.2422, 0.6172, 0.007769, 0.6172, 0.2539, 0.3828, 0.2539, 0.3828, 0.2422, 0.6172, 0.2422, 0.3711, 0.5078, 0.1289, 0.5078, 0.1289, 0.5, 0.3711, 0.5, 0.625, 0.2539, 0.625, 0.4961, 0.6172, 0.4961, 0.6172, 0.2539, 0.6172, 0.5078, 0.3828, 0.5078, 0.3828, 0.4961, 0.6172, 0.4961, 0.3711, 0.7422, 0.3711, 0.5078, 0.3828, 0.5078, 0.3828, 0.7422, 0.6289, 0.5078, 0.6289, 0.7422, 0.6172, 0.7422, 0.6172, 0.5078, 0.6172, 0.7539, 0.3828, 0.7539, 0.3828, 0.7422, 0.6172, 0.7422, 0.1289, 0.7422, 0.3711, 0.7422, 0.3711, 0.75, 0.1289, 0.75, 0.625, 0.7539, 0.625, 0.9961, 0.6172, 0.9961, 0.6172, 0.7539, 0.1289, 0.5078, 0.1289, 0.7422, 0.125, 0.7422, 0.125, 0.5078, 0.3828, 0.0, 0.6172, 0.0, 0.6172, 0.007769, 0.3828, 0.007769, 0.625, 0.007769, 0.625, 0.2422, 0.6172, 0.2422, 0.6172, 0.007769, 0.6172, 0.2539, 0.3828, 0.2539, 0.3828, 0.2422, 0.6172, 0.2422, 0.3711, 0.5078, 0.1289, 0.5078, 0.1289, 0.5, 0.3711, 0.5, 0.625, 0.2539, 0.625, 0.4961, 0.6172, 0.4961, 0.6172, 0.2539, 0.6172, 0.5078, 0.3828, 0.5078, 0.3828, 0.4961, 0.6172, 0.4961, 0.3711, 0.7422, 0.3711, 0.5078, 0.3828, 0.5078, 0.3828, 0.7422, 0.6289, 0.5078, 0.6289, 0.7422, 0.6172, 0.7422, 0.6172, 0.5078, 0.6172, 0.7539, 0.3828, 0.7539, 0.3828, 0.7422, 0.6172, 0.7422, 0.1289, 0.7422, 0.3711, 0.7422, 0.3711, 0.75, 0.1289, 0.75, 0.625, 0.7539, 0.625, 0.9961, 0.6172, 0.9961, 0.6172, 0.7539, 0.1289, 0.5078, 0.1289, 0.7422, 0.125, 0.7422, 0.125, 0.5078, 0.3828, 0.0, 0.6172, 0.0, 0.6172, 0.007769, 0.3828, 0.007769, 0.625, 0.007769, 0.625, 0.2422, 0.6172, 0.2422, 0.6172, 0.007769, 0.6172, 0.2539, 0.3828, 0.2539, 0.3828, 0.2422, 0.6172, 0.2422, 0.3711, 0.5078, 0.1289, 0.5078, 0.1289, 0.5, 0.3711, 0.5, 0.625, 0.2539, 0.625, 0.4961, 0.6172, 0.4961, 0.6172, 0.2539, 0.6172, 0.5078, 0.3828, 0.5078, 0.3828, 0.4961, 0.6172, 0.4961, 0.3711, 0.7422, 0.3711, 0.5078, 0.3828, 0.5078, 0.3828, 0.7422, 0.6289, 0.5078, 0.6289, 0.7422, 0.6172, 0.7422, 0.6172, 0.5078, 0.6172, 0.7539, 0.3828, 0.7539, 0.3828, 0.7422, 0.6172, 0.7422, 0.1289, 0.7422, 0.3711, 0.7422, 0.3711, 0.75, 0.1289, 0.75, 0.625, 0.7539, 0.625, 0.9961, 0.6172, 0.9961, 0.6172, 0.7539, 0.1289, 0.5078, 0.1289, 0.7422, 0.125, 0.7422, 0.125, 0.5078, 0.3828, 0.0, 0.6172, 0.0, 0.6172, 0.007769, 0.3828, 0.007769, 0.625, 0.007769, 0.625, 0.2422, 0.6172, 0.2422, 0.6172, 0.007769, 0.6172, 0.2539, 0.3828, 0.2539, 0.3828, 0.2422, 0.6172, 0.2422, 0.3711, 0.5078, 0.1289, 0.5078, 0.1289, 0.5, 0.3711, 0.5, 0.625, 0.2539, 0.625, 0.4961, 0.6172, 0.4961, 0.6172, 0.2539, 0.6172, 0.5078, 0.3828, 0.5078, 0.3828, 0.4961, 0.6172, 0.4961, 0.3711, 0.7422, 0.3711, 0.5078, 0.3828, 0.5078, 0.3828, 0.7422, 0.6289, 0.5078, 0.6289, 0.7422, 0.6172, 0.7422, 0.6172, 0.5078, 0.6172, 0.7539, 0.3828, 0.7539, 0.3828, 0.7422, 0.6172, 0.7422, 0.1289, 0.7422, 0.3711, 0.7422, 0.3711, 0.75, 0.1289, 0.75, 0.625, 0.7539, 0.625, 0.9961, 0.6172, 0.9961, 0.6172, 0.7539, 0.1289, 0.5078, 0.1289, 0.7422, 0.125, 0.7422, 0.125, 0.5078, 0.3828, 0.0, 0.6172, 0.0, 0.6172, 0.007769, 0.3828, 0.007769, 0.625, 0.007769, 0.625, 0.2422, 0.6172, 0.2422, 0.6172, 0.007769, 0.6172, 0.2539, 0.3828, 0.2539, 0.3828, 0.2422, 0.6172, 0.2422, 0.3711, 0.5078, 0.1289, 0.5078, 0.1289, 0.5, 0.3711, 0.5, 0.625, 0.2539, 0.625, 0.4961, 0.6172, 0.4961, 0.6172, 0.2539, 0.6172, 0.5078, 0.3828, 0.5078, 0.3828, 0.4961, 0.6172, 0.4961, 0.3711, 0.7422, 0.3711, 0.5078, 0.3828, 0.5078, 0.3828, 0.7422, 0.6289, 0.5078, 0.6289, 0.7422, 0.6172, 0.7422, 0.6172, 0.5078, 0.6172, 0.7539, 0.3828, 0.7539, 0.3828, 0.7422, 0.6172, 0.7422, 0.1289, 0.7422, 0.3711, 0.7422, 0.3711, 0.75, 0.1289, 0.75, 0.625, 0.7539, 0.625, 0.9961, 0.6172, 0.9961, 0.6172, 0.7539, 0.375, 0.5, 0.375, 1.0, 0.375, 0.75, 0.0, 0.0, 0.0, 0.0, 0.0, 0.0, 0.0, 0.0, 0.375, 0.75, 0.375, 1.0, 0.375, 1.0, 0.375, 0.75, 0.625, 0.5, 0.625, 0.75, 0.875, 0.75, 0.375, 1.0, 0.5, 1.0, 0.5, 0.75, 0.375, 0.75, 0.5, 1.0, 0.875, 0.75, 0.625, 0.75, 0.5, 0.75, 0.0, 0.0, 0.0, 0.0, 0.0, 0.0, 0.0, 0.0, 0.0, 0.0, 0.0, 0.0, 0.0, 0.0, 0.0, 0.0, 0.0, 0.0, 0.0, 0.0, 0.0, 0.0, 0.0, 0.0, 0.875, 0.75, 0.625, 0.75, 0.625, 0.75, 0.875, 0.75])
me_cube_011.use_remesh_fix_poles = True
me_cube_011.use_remesh_preserve_attributes = False
me_cube_011.update()
me_cube_023 = bpy.data.meshes.new('Cube.023')
me_cube_023.from_pydata([(1.0, 1.0, 2.0), (1.0, 1.0, 0.0), (1.0, -1.0, 2.0), (1.0, -1.0, 0.0), (-1.0, 1.0, 2.0), (-1.0, 1.0, 0.0), (-1.0, -1.0, 2.0), (-1.0, -1.0, 0.0)], [], [(0, 4, 6, 2), (3, 2, 6, 7), (7, 6, 4, 5), (5, 1, 3, 7), (1, 0, 2, 3), (5, 4, 0, 1)])
_uv = me_cube_023.uv_layers.new(name='UVMap')
_uv.uv.foreach_set('vector', [0.625, 0.5, 0.875, 0.5, 0.875, 0.75, 0.625, 0.75, 0.375, 0.75, 0.625, 0.75, 0.625, 1.0, 0.375, 1.0, 0.375, 0.0, 0.625, 0.0, 0.625, 0.25, 0.375, 0.25, 0.125, 0.5, 0.375, 0.5, 0.375, 0.75, 0.125, 0.75, 0.375, 0.5, 0.625, 0.5, 0.625, 0.75, 0.375, 0.75, 0.375, 0.25, 0.625, 0.25, 0.625, 0.5, 0.375, 0.5])
me_cube_023.materials.append(mat_material)
me_cube_023.use_remesh_preserve_volume = False
me_cube_023.use_remesh_preserve_attributes = False
me_cube_023.use_mirror_vertex_groups = False
me_cube_023.update()

# ---- objects
ob_windows = bpy.data.objects.new('Windows', me_cube_005)
ob_windows_001 = bpy.data.objects.new('Windows.001', me_cube_005)
ob_windows_002 = bpy.data.objects.new('Windows.002', me_cube_005)
ob_roof_pointy = bpy.data.objects.new('Roof Pointy', me_cube_003)
ob_door = bpy.data.objects.new('Door', me_cube_006)
ob_windows_003 = bpy.data.objects.new('Windows.003', me_cube_005)
ob_windows_004 = bpy.data.objects.new('Windows.004', me_cube_005)
ob_windows_005 = bpy.data.objects.new('Windows.005', me_cube_005)
ob_windows_006 = bpy.data.objects.new('Windows.006', me_cube_005)
ob_windows_007 = bpy.data.objects.new('Windows.007', me_cube_005)
ob_windows_008 = bpy.data.objects.new('Windows.008', me_cube_005)
ob_sloped_wall = bpy.data.objects.new('Sloped Wall', me_cube_014)
ob_sloped_wall_001 = bpy.data.objects.new('Sloped Wall.001', me_cube_014)
ob_roof = bpy.data.objects.new('Roof', me_cube_015)
ob_roof_001 = bpy.data.objects.new('Roof.001', me_cube_017)
ob_roof_corner = bpy.data.objects.new('Roof Corner', me_cube_021)
ob_roof_002 = bpy.data.objects.new('Roof.002', me_cube_017)
ob_roof_corner_001 = bpy.data.objects.new('Roof Corner.001', me_cube_021)
ob_roof_003 = bpy.data.objects.new('Roof.003', me_cube_017)
ob_roof_004 = bpy.data.objects.new('Roof.004', me_cube_017)
ob_flat_roof = bpy.data.objects.new('Flat Roof', me_cube_002)
ob_windows_009 = bpy.data.objects.new('Windows.009', me_cube_005)
ob_windows_010 = bpy.data.objects.new('Windows.010', me_cube_005)
ob_windows_011 = bpy.data.objects.new('Windows.011', me_cube_005)
ob_windows_012 = bpy.data.objects.new('Windows.012', me_cube_005)
ob_windows_013 = bpy.data.objects.new('Windows.013', me_cube_005)
ob_corner = bpy.data.objects.new('Corner', me_cube_004)
ob_cube_002 = bpy.data.objects.new('Cube.002', me_cube_001)
ob_cube_003 = bpy.data.objects.new('Cube.003', me_cube_007)
ob_cube = bpy.data.objects.new('Cube', me_cube_008)
ob_cube_001 = bpy.data.objects.new('Cube.001', me_cube_008)
ob_cube_004 = bpy.data.objects.new('Cube.004', me_cube_008)
ob_corner_001 = bpy.data.objects.new('Corner.001', me_cube_011)
ob_cube_005 = bpy.data.objects.new('Cube.005', me_cube_007)
ob_cube_006 = bpy.data.objects.new('Cube.006', me_cube_007)
ob_cube_007 = bpy.data.objects.new('Cube.007', me_cube_008)
ob_wall_002 = bpy.data.objects.new('Wall.002', me_cube_023)

# ---- transforms, parenting, visibility, modifiers, constraints
ob_windows.location = (0.0, 0.0, 2.0)
ob_windows.rotation_euler = (0.0, -0.0, -1.571)
ob_windows.lock_rotations_4d = False
ob_windows.empty_display_type = 'ARROWS'
ob_windows.lineart.crease_threshold = 0.0
ob_windows_001.location = (0.0, 0.0, 0.0)
ob_windows_001.rotation_euler = (0.0, -0.0, -1.571)
ob_windows_002.location = (0.0, 0.0, 4.0)
ob_windows_002.rotation_euler = (0.0, -0.0, -1.571)
ob_windows_002.lock_rotations_4d = False
ob_windows_002.empty_display_type = 'ARROWS'
ob_windows_002.lineart.crease_threshold = 0.0
ob_roof_pointy.location = (0.0, 0.0, 6.0)
ob_roof_pointy.lock_rotations_4d = False
ob_roof_pointy.empty_display_type = 'ARROWS'
ob_roof_pointy.lineart.crease_threshold = 0.0
ob_door.location = (0.0, 6.0, 0.0)
ob_door.lock_rotations_4d = False
ob_door.empty_display_type = 'ARROWS'
ob_door.lineart.crease_threshold = 0.0
ob_windows_003.location = (-2.0, 0.0, 0.0)
ob_windows_003.rotation_euler = (0.0, -0.0, 4.712)
ob_windows_004.location = (2.0, 0.0, 0.0)
ob_windows_005.location = (-2.0, 2.0, 0.0)
ob_windows_005.rotation_euler = (0.0, -0.0, 3.142)
ob_windows_006.location = (2.0, 2.0, 0.0)
ob_windows_007.location = (-2.0, 4.0, 0.0)
ob_windows_007.rotation_euler = (0.0, -0.0, 3.142)
ob_windows_008.location = (2.0, 4.0, 0.0)
ob_sloped_wall.location = (-2.0, 6.0, 0.0)
ob_sloped_wall_001.location = (2.0, 6.0, 0.0)
ob_roof.location = (0.0, 4.0, 2.0)
ob_roof.lock_rotations_4d = False
ob_roof.empty_display_type = 'ARROWS'
ob_roof.lineart.crease_threshold = 0.0
ob_roof_001.location = (2.0, 0.0, 2.0)
ob_roof_corner.location = (2.0, 4.0, 2.0)
ob_roof_002.location = (-2.0, 0.0, 2.0)
ob_roof_002.rotation_euler = (0.0, -0.0, 3.142)
ob_roof_corner_001.location = (-2.0, 4.0, 2.0)
ob_roof_corner_001.rotation_euler = (0.0, -0.0, 1.571)
ob_roof_003.location = (2.0, 2.0, 2.0)
ob_roof_004.location = (-2.0, 2.0, 2.0)
ob_roof_004.rotation_euler = (0.0, -0.0, 3.142)
ob_flat_roof.location = (0.0, 2.0, 2.0)
ob_flat_roof.lock_rotations_4d = False
ob_flat_roof.empty_display_type = 'ARROWS'
ob_flat_roof.lineart.crease_threshold = 0.0
ob_windows_009.location = (0.0, 0.0, 4.0)
ob_windows_009.lock_rotations_4d = False
ob_windows_009.empty_display_type = 'ARROWS'
ob_windows_009.lineart.crease_threshold = 0.0
ob_windows_010.location = (0.0, 0.0, 4.0)
ob_windows_010.rotation_euler = (0.0, -0.0, 1.571)
ob_windows_010.lock_rotations_4d = False
ob_windows_010.empty_display_type = 'ARROWS'
ob_windows_010.lineart.crease_threshold = 0.0
ob_windows_011.location = (0.0, 0.0, 4.0)
ob_windows_011.rotation_euler = (0.0, -0.0, 3.142)
ob_windows_011.lock_rotations_4d = False
ob_windows_011.empty_display_type = 'ARROWS'
ob_windows_011.lineart.crease_threshold = 0.0
ob_windows_012.location = (-2.0, 0.0, 0.0)
ob_windows_012.rotation_euler = (0.0, -0.0, 3.142)
ob_windows_013.location = (2.0, 0.0, 0.0)
ob_windows_013.rotation_euler = (0.0, -0.0, -1.571)
ob_corner.location = (-2.0, 0.0, 0.0)
ob_cube_002.location = (-2.0, 0.0, 0.0)
ob_cube_002.rotation_euler = (0.0, -0.0, -1.571)
ob_cube_003.location = (-2.0, 0.0, 0.0)
ob_cube.location = (-2.0, 0.0, 0.0)
ob_cube_001.location = (-2.0, 0.0, 0.0)
ob_cube_001.rotation_euler = (0.0, -0.0, -1.571)
ob_cube_004.location = (0.0, 0.0, 0.0)
ob_corner_001.location = (2.0, 0.0, 0.0)
ob_corner_001.rotation_euler = (0.0, -0.0, 1.571)
ob_cube_005.location = (0.0, 0.0, 0.0)
ob_cube_006.location = (2.0, 0.0, 0.0)
ob_cube_007.location = (2.0, 0.0, 0.0)
ob_wall_002.location = (10.0, 0.0, 0.0)
ob_wall_002.lock_rotations_4d = False
ob_wall_002.empty_display_type = 'ARROWS'
ob_wall_002.lineart.crease_threshold = 0.0

# ---- collection membership
col_collection.objects.link(ob_windows)
col_collection.objects.link(ob_windows_001)
col_collection.objects.link(ob_windows_002)
col_collection.objects.link(ob_roof_pointy)
col_collection.objects.link(ob_door)
col_collection.objects.link(ob_windows_003)
col_collection.objects.link(ob_windows_004)
col_collection.objects.link(ob_windows_005)
col_collection.objects.link(ob_windows_006)
col_collection.objects.link(ob_windows_007)
col_collection.objects.link(ob_windows_008)
col_collection.objects.link(ob_sloped_wall)
col_collection.objects.link(ob_sloped_wall_001)
col_collection.objects.link(ob_roof)
col_collection.objects.link(ob_roof_001)
col_collection.objects.link(ob_roof_corner)
col_collection.objects.link(ob_roof_002)
col_collection.objects.link(ob_roof_corner_001)
col_collection.objects.link(ob_roof_003)
col_collection.objects.link(ob_roof_004)
col_collection.objects.link(ob_flat_roof)
col_collection.objects.link(ob_windows_009)
col_collection.objects.link(ob_windows_010)
col_collection.objects.link(ob_windows_011)
col_collection.objects.link(ob_windows_012)
col_collection.objects.link(ob_windows_013)
col_collection.objects.link(ob_corner)
col_collection.objects.link(ob_cube_002)
col_collection.objects.link(ob_cube_003)
col_collection.objects.link(ob_cube)
col_collection.objects.link(ob_cube_001)
col_collection.objects.link(ob_cube_004)
col_collection.objects.link(ob_corner_001)
col_collection.objects.link(ob_cube_005)
col_collection.objects.link(ob_cube_006)
col_collection.objects.link(ob_cube_007)
col_source.objects.link(ob_wall_002)
def _layer_coll(name, lc=None):
    lc = lc or bpy.context.view_layer.layer_collection
    for c in lc.children:
        if c.name == name: return c
        r = _layer_coll(name, c)
        if r: return r
_layer_coll('Source').exclude = True

# ---- scene / render settings (as saved in the file)
scene.frame_start = 1; scene.frame_end = 250; scene.frame_set(1)
scene.render.engine = 'BLENDER_EEVEE_NEXT'
scene.cycles.use_denoising = False
scene.cycles.sampling_pattern = 'TABULATED_SOBOL'
scene.cycles.use_light_tree = False
scene.view_settings.view_transform = 'Filmic'
bpy.context.view_layer.update()

# ---- added for rendering (the .blend has no active camera and no usable light): camera, sun
cam_auto = bpy.data.cameras.new('AutoCamera')
cam_auto.lens = 50.0
cam_auto.sensor_width = 36.0
cam_auto.clip_end = 1000.0
ob_auto_camera = bpy.data.objects.new('AutoCamera', cam_auto)
scene.collection.objects.link(ob_auto_camera)
ob_auto_camera.location = (11.9941, -11.4429, 13.5953)
ob_auto_camera.rotation_euler = (1.09748, -7.21219e-08, 0.694738)
scene.camera = ob_auto_camera
light_auto_sun = bpy.data.lights.new('AutoSun', 'SUN')
light_auto_sun.energy = 3.0
light_auto_sun.angle = 0.0523599
ob_auto_sun = bpy.data.objects.new('AutoSun', light_auto_sun)
scene.collection.objects.link(ob_auto_sun)
ob_auto_sun.rotation_euler = (0.872665, 0.174533, 0.523599)
bpy.context.view_layer.update()
